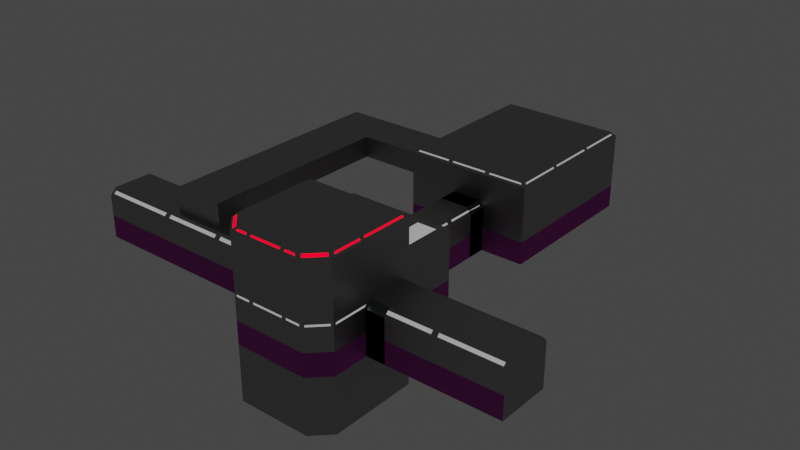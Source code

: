 # Source: ss_humdinger.blend  (saved by Blender 2.93.20; exported with 4.5.12 LTS)
import bpy
from mathutils import Matrix  # noqa: F401  (used for matrix-valued properties, if any)

bpy.ops.wm.read_factory_settings(use_empty=True)
scene = bpy.context.scene
scene.name = 'Scene'

# ---- collections
col_collection = bpy.data.collections.new('Collection'); scene.collection.children.link(col_collection)

# ---- images (referenced by path relative to the original .blend; pixels are not part of the script)
import os
ASSET_DIR = os.environ.get("B2B_ASSET_DIR", "")  # directory of the original .blend (textures are referenced by path, not embedded)
HERE = os.path.dirname(os.path.abspath(__file__))  # packed textures are extracted next to this script under _unpacked/

def load_image(name, relpath, width, height, colorspace="sRGB"):
    """Load a texture the original file referenced (path relative to the .blend, or extracted next to this script)."""
    p = next((c for c in (os.path.join(HERE, relpath), os.path.join(ASSET_DIR, relpath)) if relpath and os.path.exists(c)), "")
    if p:
        img = bpy.data.images.load(p, check_existing=True)
        img.name = name
    else:  # same state as the original file: an image datablock whose file is absent (Cycles renders it pink)
        img = bpy.data.images.new(name, width, height)
        img.source = "FILE"
        img.filepath = "//" + (relpath or name)
    img.colorspace_settings.name = colorspace
    return img
img_metal_strip_png = load_image('metal_strip.png', 'metal_strip.png', 1024, 1024, 'sRGB')
img_floor_tile_png = load_image('floor_tile.png', 'floor_tile.png', 1024, 1024, 'sRGB')
img_voronoid_jpg = load_image('voronoid.jpg', 'voronoid.jpg', 1024, 1024, 'sRGB')
img_cloud_jpg = load_image('cloud.jpg', 'cloud.jpg', 1024, 1024, 'sRGB')
img_grating_png = load_image('grating.png', 'grating.png', 1024, 1024, 'sRGB')

# ---- materials (node trees are filled in below, after node groups)
mat_metal = bpy.data.materials.new('Metal')
mat_metal.use_backface_culling = True
mat_brushed_metal = bpy.data.materials.new('Brushed Metal')
mat_brushed_metal.use_backface_culling = True
mat_linoleum = bpy.data.materials.new('Linoleum')
mat_linoleum.use_backface_culling = True
mat_glow = bpy.data.materials.new('Glow')
mat_glow.use_backface_culling = True
mat_white_warning_light = bpy.data.materials.new('White Warning Light')
mat_white_warning_light.use_backface_culling = True
mat_red_warning_light = bpy.data.materials.new('Red Warning Light')
mat_red_warning_light.alpha_threshold = 0.0
mat_red_warning_light.use_backface_culling = True
mat_red_warning_light.line_color = (0.0, 0.0, 0.0, 1.0)
mat_grate2 = bpy.data.materials.new('Grate2')
mat_grate2.alpha_threshold = 0.0
mat_grate2.line_color = (0.0, 0.0, 0.0, 1.0)
mat_burnished_metal = bpy.data.materials.new('Burnished Metal')
mat_burnished_metal.use_backface_culling = True

# ---- material node trees
mat_metal.use_nodes = True; mat_metal.node_tree.nodes.clear()
_N = mat_metal.node_tree.nodes; _L = mat_metal.node_tree.links
n0 = _N.new('ShaderNodeOutputMaterial'); n0.name = 'Material Output'; n0.location = (300, 300)
n1 = _N.new('ShaderNodeBsdfPrincipled'); n1.name = 'Principled BSDF'; n1.location = (10, 300)
n1.distribution = 'GGX'
n1.subsurface_method = 'BURLEY'
n1.inputs[0].default_value = (0.4, 0.4, 0.4, 1.0)
n1.inputs[1].default_value = 1.0
n1.inputs[2].default_value = 0.4883
n1.inputs[3].default_value = 1.45
n1.inputs[13].default_value = 0.0
n1.inputs[27].default_value = (0.0, 0.0, 0.0, 1.0)
n1.inputs[28].default_value = 1.0
_L.new(n1.outputs[0], n0.inputs[0])
n0.is_active_output = True
mat_brushed_metal.use_nodes = True; mat_brushed_metal.node_tree.nodes.clear()
_N = mat_brushed_metal.node_tree.nodes; _L = mat_brushed_metal.node_tree.links
n0 = _N.new('ShaderNodeOutputMaterial'); n0.name = 'Material Output'; n0.location = (300, 300)
n1 = _N.new('ShaderNodeMapping'); n1.name = 'Mapping'; n1.location = (-629, 165)
n1.width = 240
n1.inputs[2].default_value = (0.0, 0.0, 1.571)
n1.inputs[3].default_value = (30.0, 30.0, 30.0)
n2 = _N.new('ShaderNodeTexCoord'); n2.name = 'Texture Coordinate'; n2.location = (-829, 148)
n3 = _N.new('ShaderNodeTexImage'); n3.name = 'Image Texture'; n3.location = (-329, 136)
n3.image = img_metal_strip_png
n3.interpolation = 'Closest'
n4 = _N.new('ShaderNodeBsdfPrincipled'); n4.name = 'Principled BSDF'; n4.location = (10, 300)
n4.distribution = 'GGX'
n4.subsurface_method = 'BURLEY'
n4.inputs[1].default_value = 1.0
n4.inputs[2].default_value = 0.4883
n4.inputs[3].default_value = 1.45
n4.inputs[13].default_value = 0.0
n4.inputs[15].default_value = 1.0
n4.inputs[27].default_value = (0.0, 0.0, 0.0, 1.0)
n4.inputs[28].default_value = 1.0
n5 = _N.new('ShaderNodeMix'); n5.name = 'Mix'; n5.location = (-292, 325)
n5.data_type = 'RGBA'
n5.inputs[0].default_value = 0.4667
n5.inputs[6].default_value = (0.1422, 0.1348, 0.03558, 1.0)
_L.new(n4.outputs[0], n0.inputs[0])
_L.new(n1.outputs[0], n3.inputs[0])
_L.new(n2.outputs[2], n1.inputs[0])
_L.new(n3.outputs[0], n5.inputs[7])
_L.new(n5.outputs[2], n4.inputs[0])
n0.is_active_output = True
mat_linoleum.use_nodes = True; mat_linoleum.node_tree.nodes.clear()
_N = mat_linoleum.node_tree.nodes; _L = mat_linoleum.node_tree.links
n0 = _N.new('ShaderNodeOutputMaterial'); n0.name = 'Material Output'; n0.location = (300, 300)
n1 = _N.new('ShaderNodeTexCoord'); n1.name = 'Texture Coordinate'; n1.location = (-844, 58)
n2 = _N.new('ShaderNodeMapping'); n2.name = 'Mapping'; n2.location = (-651, 59)
n2.width = 240
n2.inputs[3].default_value = (100.0, 100.0, 100.0)
n3 = _N.new('ShaderNodeBsdfPrincipled'); n3.name = 'Principled BSDF'; n3.location = (29, 300)
n3.width = 221
n3.distribution = 'GGX'
n3.subsurface_method = 'BURLEY'
n3.inputs[2].default_value = 0.1
n3.inputs[3].default_value = 1.45
n3.inputs[13].default_value = 0.006958
n3.inputs[27].default_value = (0.0, 0.0, 0.0, 1.0)
n3.inputs[28].default_value = 1.0
n4 = _N.new('ShaderNodeMix'); n4.name = 'Mix'; n4.location = (-220, 255)
n4.data_type = 'RGBA'
n4.inputs[0].default_value = 0.6
n4.inputs[6].default_value = (1.0, 1.0, 1.0, 1.0)
n5 = _N.new('ShaderNodeTexImage'); n5.name = 'Image Texture'; n5.location = (-332, 68)
n5.image = img_floor_tile_png
n5.interpolation = 'Cubic'
_L.new(n3.outputs[0], n0.inputs[0])
_L.new(n2.outputs[0], n5.inputs[0])
_L.new(n1.outputs[2], n2.inputs[0])
_L.new(n5.outputs[0], n4.inputs[7])
_L.new(n4.outputs[2], n3.inputs[0])
n0.is_active_output = True
mat_glow.use_nodes = True; mat_glow.node_tree.nodes.clear()
_N = mat_glow.node_tree.nodes; _L = mat_glow.node_tree.links
n0 = _N.new('ShaderNodeMapping'); n0.name = 'Mapping'; n0.location = (-1115, 186)
n0.width = 240
n0.inputs[1].default_value = (5.0, 0.0, 0.0)
n0.inputs[3].default_value = (25.0, 25.0, 25.0)
n1 = _N.new('ShaderNodeTexCoord'); n1.name = 'Texture Coordinate'; n1.location = (-1315, 169)
n2 = _N.new('ShaderNodeMapping'); n2.name = 'Mapping.001'; n2.location = (-1112, 586)
n2.width = 240
n2.inputs[1].default_value = (5.0, 0.0, 0.0)
n2.inputs[3].default_value = (25.0, 25.0, 25.0)
n3 = _N.new('ShaderNodeTexCoord'); n3.name = 'Texture Coordinate.001'; n3.location = (-1312, 569)
n4 = _N.new('ShaderNodeMath'); n4.name = 'Math'; n4.location = (-458, 449)
n4.operation = 'MULTIPLY'
n4.inputs[2].default_value = 0.0
n5 = _N.new('ShaderNodeTexImage'); n5.name = 'Image Texture.001'; n5.location = (-749, 544)
n5.image = img_voronoid_jpg
n5.interpolation = 'Closest'
n6 = _N.new('ShaderNodeOutputMaterial'); n6.name = 'Material Output'; n6.location = (841, 405)
n7 = _N.new('ShaderNodeMixShader'); n7.name = 'Mix Shader.001'; n7.location = (607, 440)
n7.inputs[0].default_value = 0.59
n8 = _N.new('ShaderNodeEmission'); n8.name = 'Emission.002'; n8.location = (376, 260)
n8.inputs[0].default_value = (0.0, 0.5799, 0.8463, 1.0)
n9 = _N.new('ShaderNodeMixShader'); n9.name = 'Mix Shader'; n9.location = (403, 439)
n9.width = 156
n9.inputs[0].default_value = 0.4
n10 = _N.new('ShaderNodeEmission'); n10.name = 'Emission.001'; n10.location = (184, 326)
n10.inputs[0].default_value = (0.00122, 0.0, 1.0, 1.0)
n11 = _N.new('ShaderNodeInvert'); n11.name = 'Invert.001'; n11.location = (-66, 300)
n12 = _N.new('ShaderNodeInvert'); n12.name = 'Invert'; n12.location = (-260, 140)
n12.inputs[0].default_value = 0.0
n13 = _N.new('ShaderNodeTexImage'); n13.name = 'Image Texture'; n13.location = (-745, 221)
n13.image = img_cloud_jpg
n13.interpolation = 'Closest'
n14 = _N.new('ShaderNodeMix'); n14.name = 'Mix.001'; n14.location = (41, 635)
n14.data_type = 'RGBA'
n14.blend_type = 'MULTIPLY'
n14.inputs[0].default_value = 1.0
n14.inputs[7].default_value = (0.0, 0.1486, 1.0, 1.0)
n15 = _N.new('ShaderNodeMix'); n15.name = 'Mix'; n15.location = (-181, 544)
n15.data_type = 'RGBA'
n15.blend_type = 'MULTIPLY'
n16 = _N.new('ShaderNodeEmission'); n16.name = 'Emission'; n16.location = (228, 554)
n16.inputs[1].default_value = 18.0
_L.new(n0.outputs[0], n13.inputs[0])
_L.new(n1.outputs[2], n0.inputs[0])
_L.new(n2.outputs[0], n5.inputs[0])
_L.new(n3.outputs[2], n2.inputs[0])
_L.new(n10.outputs[0], n9.inputs[1])
_L.new(n16.outputs[0], n9.inputs[2])
_L.new(n4.outputs[0], n15.inputs[0])
_L.new(n13.outputs[0], n4.inputs[1])
_L.new(n5.outputs[0], n4.inputs[0])
_L.new(n7.outputs[0], n6.inputs[0])
_L.new(n8.outputs[0], n7.inputs[2])
_L.new(n9.outputs[0], n7.inputs[1])
_L.new(n13.outputs[0], n12.inputs[1])
_L.new(n12.outputs[0], n8.inputs[1])
_L.new(n5.outputs[0], n11.inputs[1])
_L.new(n11.outputs[0], n10.inputs[1])
_L.new(n5.outputs[0], n15.inputs[6])
_L.new(n13.outputs[0], n15.inputs[7])
_L.new(n15.outputs[2], n14.inputs[6])
_L.new(n14.outputs[2], n16.inputs[0])
n6.is_active_output = True
mat_white_warning_light.use_nodes = True; mat_white_warning_light.node_tree.nodes.clear()
_N = mat_white_warning_light.node_tree.nodes; _L = mat_white_warning_light.node_tree.links
n0 = _N.new('ShaderNodeOutputMaterial'); n0.name = 'Material Output'; n0.location = (300, 300)
n1 = _N.new('ShaderNodeEmission'); n1.name = 'Emission'; n1.location = (10, 300)
n1.inputs[1].default_value = 0.35
_L.new(n1.outputs[0], n0.inputs[0])
n0.is_active_output = True
mat_red_warning_light.use_nodes = True; mat_red_warning_light.node_tree.nodes.clear()
_N = mat_red_warning_light.node_tree.nodes; _L = mat_red_warning_light.node_tree.links
n0 = _N.new('ShaderNodeOutputMaterial'); n0.name = 'Material Output'; n0.location = (300, 300)
n1 = _N.new('ShaderNodeEmission'); n1.name = 'Emission'; n1.location = (46, 301)
n1.inputs[0].default_value = (1.0, 0.0, 0.0101, 1.0)
n1.inputs[1].default_value = 3.0
_L.new(n1.outputs[0], n0.inputs[0])
n0.is_active_output = True
mat_grate2.use_nodes = True; mat_grate2.node_tree.nodes.clear()
_N = mat_grate2.node_tree.nodes; _L = mat_grate2.node_tree.links
n0 = _N.new('ShaderNodeOutputMaterial'); n0.name = 'Material Output'; n0.location = (400, 0)
n1 = _N.new('ShaderNodeLightPath'); n1.name = 'Light Path'; n1.location = (0, 250)
n2 = _N.new('ShaderNodeBsdfTransparent'); n2.name = 'Transparent BSDF'; n2.location = (-200, -100)
n3 = _N.new('ShaderNodeMixShader'); n3.name = 'Mix Shader'; n3.location = (200, 0)
n4 = _N.new('ShaderNodeMixShader'); n4.name = 'Mix Shader.001'; n4.location = (0, -100)
n5 = _N.new('ShaderNodeBsdfPrincipled'); n5.name = 'Principled BSDF'; n5.location = (-69, -305)
n5.distribution = 'GGX'
n5.subsurface_method = 'BURLEY'
n5.inputs[1].default_value = 0.5455
n5.inputs[2].default_value = 0.8436
n5.inputs[3].default_value = 1.45
n5.inputs[13].default_value = 0.0
n5.inputs[27].default_value = (0.0, 0.0, 0.0, 1.0)
n5.inputs[28].default_value = 1.0
n6 = _N.new('ShaderNodeTexImage'); n6.name = 'Image Texture'; n6.location = (-500, 100)
n6.image = img_grating_png
n6.interpolation = 'Closest'
_L.new(n6.outputs[1], n4.inputs[0])
_L.new(n2.outputs[0], n4.inputs[1])
_L.new(n2.outputs[0], n3.inputs[1])
_L.new(n4.outputs[0], n3.inputs[2])
_L.new(n1.outputs[0], n3.inputs[0])
_L.new(n3.outputs[0], n0.inputs[0])
_L.new(n6.outputs[0], n5.inputs[0])
_L.new(n5.outputs[0], n4.inputs[2])
n0.is_active_output = True
mat_burnished_metal.use_nodes = True; mat_burnished_metal.node_tree.nodes.clear()
_N = mat_burnished_metal.node_tree.nodes; _L = mat_burnished_metal.node_tree.links
n0 = _N.new('ShaderNodeOutputMaterial'); n0.name = 'Material Output'; n0.location = (300, 300)
n1 = _N.new('ShaderNodeBsdfPrincipled'); n1.name = 'Principled BSDF'; n1.location = (10, 300)
n1.distribution = 'GGX'
n1.subsurface_method = 'BURLEY'
n1.inputs[0].default_value = (0.1922, 0.2265, 0.2356, 1.0)
n1.inputs[1].default_value = 1.0
n1.inputs[2].default_value = 0.2175
n1.inputs[3].default_value = 1.45
n1.inputs[13].default_value = 0.0
n1.inputs[15].default_value = 1.0
n1.inputs[27].default_value = (0.0, 0.0, 0.0, 1.0)
n1.inputs[28].default_value = 1.0
_L.new(n1.outputs[0], n0.inputs[0])
n0.is_active_output = True

# ---- world
world_world = bpy.data.worlds.new('World'); scene.world = world_world
world_world.use_nodes = True; world_world.node_tree.nodes.clear()
_N = world_world.node_tree.nodes; _L = world_world.node_tree.links
n0 = _N.new('ShaderNodeOutputWorld'); n0.name = 'World Output'; n0.location = (300, 300)
n1 = _N.new('ShaderNodeBackground'); n1.name = 'Background'; n1.location = (10, 300)
n1.inputs[0].default_value = (0.05088, 0.05088, 0.05088, 1.0)
_L.new(n1.outputs[0], n0.inputs[0])
n0.is_active_output = True
world_world.color = (0.05088, 0.05088, 0.05088)
world_world.use_sun_shadow = False
world_world.sun_shadow_jitter_overblur = 0.0

# ---- meshes
me_cube_001 = bpy.data.meshes.new('Cube.001')
me_cube_001.from_pydata([(-11.76, -26.74, 0.0), (-11.76, 2.754, 0.0), (11.76, -26.74, 0.0), (11.76, 2.754, 0.0), (-3.606, -26.74, 0.0), (3.646, -26.74, 0.0), (-11.76, -26.74, 4.231), (-11.76, -25.91, 9.859), (-11.76, 2.754, 4.231), (11.76, 2.754, 4.231), (11.76, -26.74, 4.231), (-11.76, -17.74, 9.859), (-11.76, -16.91, 4.231), (-11.76, -7.077, 9.385), (-11.76, -7.077, 4.231), (2.74, -26.74, 9.354), (3.646, -26.74, 4.231), (-2.699, -26.74, 9.354), (-3.606, -26.74, 4.231), (-10.0, -44.52, 0.0), (10.0, -44.52, 0.0), (-10.0, -54.43, 0.0), (-10.0, -64.33, 0.0), (10.0, -64.33, 0.0), (10.0, -54.43, 0.0), (-10.0, -44.52, 13.33), (-10.0, -44.52, 4.231), (10.0, -44.52, 13.33), (10.0, -44.52, 4.231), (10.0, -54.43, 13.33), (10.0, -54.43, 4.231), (10.0, -64.33, 4.231), (-10.0, -64.33, 4.231), (-10.0, -54.43, 13.33), (-10.0, -54.43, 4.231), (3.646, -44.52, 0.0), (-3.606, -44.52, 0.0), (-3.606, -44.52, 4.231), (3.646, -44.52, 4.231), (-3.333, -44.52, 13.33), (3.333, -44.52, 13.33), (3.333, -54.43, 13.33), (-3.333, -54.43, 13.33), (10.0, -55.67, 9.323), (10.0, -63.1, 9.323), (-10.0, -63.1, 9.323), (-10.0, -55.67, 9.323), (-2.699, -44.52, 9.354), (2.74, -44.52, 9.354), (3.333, -74.24, 9.323), (-3.333, -74.24, 9.323), (3.646, -26.74, 8.264), (-3.606, -26.74, 8.264), (-16.18, -7.077, 9.385), (10.0, -54.43, 8.087), (10.0, -64.33, 8.087), (-10.0, -64.33, 8.087), (-10.0, -54.43, 8.087), (-3.606, -44.52, 8.107), (3.646, -44.52, 8.107), (3.333, -74.24, 8.087), (-3.333, -74.24, 8.087), (-16.18, -16.91, 9.385), (34.54, -64.33, 0.0), (34.54, -54.43, 0.0), (34.54, -54.43, 4.231), (34.54, -64.33, 4.231), (34.54, -55.67, 9.323), (34.54, -63.1, 9.323), (-34.54, -63.1, 9.323), (-34.54, -55.67, 9.323), (34.54, -54.43, 8.087), (34.54, -64.33, 8.087), (-34.54, -64.33, 8.087), (-34.54, -54.43, 8.087), (-8.91, -23.89, 15.09), (-11.76, -25.91, 13.77), (-8.91, -0.09172, 15.09), (-11.76, 2.754, 14.25), (8.91, -23.89, 15.09), (11.76, -26.74, 14.25), (8.91, -0.09172, 15.09), (11.76, 2.754, 14.25), (-11.76, -17.74, 13.77), (-11.76, -7.077, 14.25), (11.76, -7.077, 14.25), (11.76, -16.91, 14.25), (-1.878, -0.09172, 15.09), (-3.878, 2.754, 14.25), (3.959, 2.754, 14.25), (1.959, -0.09172, 15.09), (1.959, -23.89, 15.09), (3.78, -26.74, 14.25), (-3.704, -26.74, 14.25), (-1.878, -23.89, 15.09), (-16.18, -7.077, 4.231), (-16.18, -16.91, 4.231), (-9.154, -64.33, 20.0), (-10.0, -64.33, 19.15), (-9.154, -55.27, 20.0), (-10.0, -54.43, 19.15), (10.0, -54.43, 19.15), (9.154, -55.27, 20.0), (10.0, -64.33, 19.15), (9.154, -64.33, 20.0), (3.333, -73.39, 20.0), (3.333, -74.24, 19.15), (-3.333, -74.24, 19.15), (-3.333, -73.39, 20.0), (-3.333, -55.27, 20.0), (-3.333, -54.43, 19.15), (3.333, -54.43, 19.15), (3.333, -55.27, 20.0), (-6.811, -74.24, 0.0), (-10.0, -71.05, 0.0), (10.0, -71.05, 0.0), (6.811, -74.24, 0.0), (-6.809, -74.24, 4.231), (-10.0, -71.05, 4.231), (10.0, -71.05, 4.231), (6.809, -74.24, 4.231), (-10.0, -71.03, 9.323), (-6.79, -74.24, 9.323), (6.79, -74.24, 9.323), (10.0, -71.03, 9.323), (10.0, -71.04, 8.087), (6.802, -74.24, 8.087), (-10.0, -71.04, 8.087), (-6.802, -74.24, 8.087), (-9.154, -70.12, 20.0), (-5.878, -73.39, 20.0), (-10.0, -70.99, 19.15), (-6.746, -74.24, 19.15), (5.878, -73.39, 20.0), (9.154, -70.12, 20.0), (6.746, -74.24, 19.15), (10.0, -70.99, 19.15), (-11.76, -26.74, 9.385), (-11.76, -16.91, 9.385), (-11.76, -16.91, 14.25), (-11.76, -26.74, 14.25), (-22.27, -54.43, 8.087), (-22.27, -64.33, 8.087), (-23.49, -62.09, 9.323), (-23.49, -56.85, 9.323), (-33.29, -62.09, 9.323), (-33.29, -56.85, 9.323), (-22.27, -63.1, 9.323), (-22.27, -55.67, 9.323), (-33.29, -17.74, 9.859), (-33.29, -17.74, 13.77), (-23.49, -25.91, 13.77), (-23.49, -25.91, 9.859), (-33.29, -62.09, 13.77), (-23.49, -62.09, 13.77), (-33.29, -56.85, 9.859), (-23.49, -56.85, 9.859), (-49.24, -54.43, 0.0), (-49.24, -64.33, 0.0), (-49.24, -64.33, 4.231), (-49.24, -54.43, 4.231), (-49.24, -63.1, 9.323), (-49.24, -55.67, 9.323), (-49.24, -64.33, 8.087), (-49.24, -54.43, 8.087), (-2.699, -35.63, 9.354), (2.74, -35.63, 9.354), (-3.606, -35.63, 8.186), (3.646, -35.63, 8.186), (22.27, -54.43, 8.087), (22.27, -55.67, 9.323), (22.27, -64.33, 8.087), (22.27, -63.1, 9.323), (3.31, -36.19, 8.631), (3.076, -36.19, 8.904), (3.078, -43.96, 8.905), (3.308, -43.96, 8.56), (-3.269, -36.19, 8.631), (-3.267, -43.96, 8.56), (-3.038, -43.96, 8.905), (-3.035, -36.19, 8.904), (22.83, -54.83, 8.484), (22.83, -55.27, 8.926), (33.98, -55.27, 8.926), (33.98, -54.83, 8.484), (22.83, -63.49, 8.926), (22.83, -63.94, 8.484), (33.98, -63.94, 8.484), (33.98, -63.49, 8.926), (-22.83, -63.94, 8.484), (-22.83, -63.49, 8.926), (-33.98, -63.49, 8.926), (-33.98, -63.94, 8.484), (-22.83, -55.27, 8.926), (-22.83, -54.83, 8.484), (-33.98, -54.83, 8.484), (-33.98, -55.27, 8.926), (-10.56, -55.27, 8.926), (-10.56, -54.83, 8.484), (-21.71, -54.83, 8.484), (-21.71, -55.27, 8.926), (-10.56, -63.94, 8.484), (-10.56, -63.49, 8.926), (-21.71, -63.49, 8.926), (-21.71, -63.94, 8.484), (-35.11, -55.27, 8.926), (-35.11, -54.83, 8.484), (-48.68, -54.83, 8.484), (-48.68, -55.27, 8.926), (-35.11, -63.94, 8.484), (-35.11, -63.49, 8.926), (-48.68, -63.49, 8.926), (-48.68, -63.94, 8.484), (-3.255, -27.3, 8.698), (-3.253, -35.07, 8.628), (-3.052, -35.07, 8.917), (-3.05, -27.3, 8.915), (3.296, -27.3, 8.698), (3.09, -27.3, 8.915), (3.093, -35.07, 8.917), (3.293, -35.07, 8.628), (10.56, -63.49, 8.926), (10.56, -63.94, 8.484), (21.71, -63.94, 8.484), (21.71, -63.49, 8.926), (10.56, -54.83, 8.484), (10.56, -55.27, 8.926), (21.71, -55.27, 8.926), (21.71, -54.83, 8.484), (9.477, -64.79, 19.68), (9.477, -69.89, 19.68), (9.677, -70.09, 19.48), (9.677, -64.79, 19.48), (-3.791, -73.72, 19.68), (-5.644, -73.72, 19.68), (-5.849, -73.92, 19.48), (-3.791, -73.92, 19.48), (5.644, -73.72, 19.68), (3.791, -73.72, 19.68), (3.791, -73.92, 19.48), (5.849, -73.92, 19.48), (-9.477, -69.89, 19.68), (-9.477, -64.79, 19.68), (-9.677, -64.79, 19.48), (-9.677, -70.09, 19.48), (-9.477, -63.88, 19.68), (-9.477, -55.51, 19.68), (-9.677, -55.31, 19.48), (-9.677, -63.88, 19.48), (9.477, -55.51, 19.68), (9.477, -63.88, 19.68), (9.677, -63.88, 19.48), (9.677, -55.31, 19.48), (3.791, -54.95, 19.68), (8.917, -54.95, 19.68), (9.116, -54.75, 19.48), (3.791, -54.75, 19.48), (2.876, -73.72, 19.68), (-2.876, -73.72, 19.68), (-2.876, -73.92, 19.48), (2.876, -73.92, 19.48), (-8.917, -54.95, 19.68), (-3.791, -54.95, 19.68), (-3.791, -54.75, 19.48), (-9.116, -54.75, 19.48), (-2.876, -54.95, 19.68), (2.876, -54.95, 19.68), (2.876, -54.75, 19.48), (-2.876, -54.75, 19.48), (6.47, -73.33, 19.74), (6.801, -73.66, 19.42), (9.415, -71.04, 19.42), (9.092, -70.71, 19.74), (-9.092, -70.71, 19.74), (-9.415, -71.04, 19.42), (-6.801, -73.66, 19.42), (-6.47, -73.33, 19.74), (-11.23, -6.621, 14.77), (-11.23, 1.672, 14.77), (-11.43, 1.873, 14.57), (-11.43, -6.621, 14.57), (4.416, 2.231, 14.77), (10.67, 2.231, 14.77), (10.88, 2.432, 14.57), (4.416, 2.432, 14.57), (11.23, -17.36, 14.77), (11.23, -25.66, 14.77), (11.43, -25.86, 14.57), (11.43, -17.36, 14.57), (-4.272, -26.22, 14.77), (-10.67, -26.22, 14.77), (-10.88, -26.42, 14.57), (-4.231, -26.42, 14.57), (-11.23, -25.66, 14.77), (-11.23, -17.36, 14.77), (-11.43, -17.36, 14.57), (-11.43, -25.86, 14.57), (-11.23, -16.45, 14.77), (-11.23, -7.533, 14.77), (-11.43, -7.533, 14.57), (-11.43, -16.45, 14.57), (11.23, 1.672, 14.77), (11.23, -6.621, 14.77), (11.43, -6.621, 14.57), (11.43, 1.873, 14.57), (11.23, -7.533, 14.77), (11.23, -16.45, 14.77), (11.43, -16.45, 14.57), (11.43, -7.533, 14.57), (-10.67, 2.231, 14.77), (-4.334, 2.231, 14.77), (-4.334, 2.432, 14.57), (-10.88, 2.432, 14.57), (-3.422, 2.231, 14.77), (3.503, 2.231, 14.77), (3.503, 2.432, 14.57), (-3.422, 2.432, 14.57), (10.67, -26.22, 14.77), (4.352, -26.22, 14.77), (4.309, -26.42, 14.57), (10.88, -26.42, 14.57), (3.43, -26.22, 14.77), (-3.351, -26.22, 14.77), (-3.309, -26.42, 14.57), (3.387, -26.42, 14.57), (8.491, -52.92, 13.33), (8.491, -46.03, 13.33), (4.842, -46.03, 13.33), (4.842, -52.92, 13.33), (-8.491, -52.92, 13.33), (-4.842, -52.92, 13.33), (-4.842, -46.03, 13.33), (-8.491, -46.03, 13.33), (-1.824, -46.03, 13.33), (-1.824, -52.92, 13.33), (1.824, -52.92, 13.33), (1.824, -46.03, 13.33), (-5.878, -0.09172, 15.09), (5.959, -0.09172, 15.09), (5.959, -23.89, 15.09), (-5.878, -23.89, 15.09), (3.959, 1.908, 15.09), (10.91, 1.908, 15.09), (10.91, -16.91, 15.09), (10.91, -25.89, 15.09), (10.91, -7.077, 15.09), (3.959, -25.89, 15.09), (-10.91, -7.077, 15.09), (-10.91, 1.908, 15.09), (-3.878, -25.89, 15.09), (-10.91, -25.89, 15.09), (-10.91, -16.91, 15.09), (-3.878, 1.908, 15.09), (2.901, -74.24, 8.519), (2.901, -74.24, 8.891), (-2.901, -74.24, 8.891), (-2.901, -74.24, 8.519), (10.0, -64.51, 8.519), (10.0, -64.14, 8.891), (10.0, -70.6, 8.891), (10.0, -70.61, 8.519), (6.366, -74.24, 8.519), (6.362, -74.24, 8.891), (3.765, -74.24, 8.891), (3.765, -74.24, 8.519), (-3.765, -74.24, 8.519), (-3.765, -74.24, 8.891), (-6.362, -74.24, 8.891), (-6.366, -74.24, 8.519), (-10.0, -70.61, 8.519), (-10.0, -70.6, 8.891), (-10.0, -64.14, 8.891), (-10.0, -64.51, 8.519), (-7.103, -73.94, 8.519), (-7.1, -73.94, 8.891), (-9.694, -71.34, 8.891), (-9.694, -71.34, 8.519), (7.1, -73.94, 8.891), (7.103, -73.94, 8.519), (9.694, -71.34, 8.519), (9.694, -71.34, 8.891), (-10.0, -54.43, -10.34), (10.0, -54.43, -10.34), (6.811, -74.24, -10.34), (10.0, -71.05, -10.34), (-10.0, -71.05, -10.34), (-6.811, -74.24, -10.34)], [], [(81, 79, 339, 338), (340, 75, 77, 337), (36, 35, 5, 4), (90, 91, 94, 87), (137, 140, 93, 92, 80, 10, 16, 51, 15, 17, 52, 18, 6), (135, 136, 124, 123), (95, 14, 13, 53), (1, 3, 9, 8), (2, 5, 16, 10), (0, 1, 8, 14, 12, 6), (96, 95, 53, 62), (89, 88, 78, 8, 9, 82), (3, 2, 10, 9), (4, 0, 6, 18), (8, 78, 84, 139, 138, 13, 14), (117, 128, 61, 60, 126, 120), (229, 232, 231, 230), (23, 115, 119, 31), (42, 41, 29, 101, 111, 110, 100, 33), (24, 382, 384, 115, 23), (49, 50, 122, 132, 107, 106, 135, 123), (20, 24, 30, 28), (54, 43, 29, 27, 28, 30), (116, 113, 117, 120), (33, 100, 98, 131, 121, 45, 46), (118, 32, 56, 127), (35, 20, 28, 38), (21, 19, 26, 34), (26, 25, 33, 46, 57, 34), (58, 47, 48, 59, 38, 28, 27, 40, 39, 25, 26, 37), (19, 36, 37, 26), (173, 176, 175, 174), (103, 101, 29, 43, 44, 124, 136), (382, 24, 21, 381), (114, 22, 32, 118), (325, 328, 327, 326), (329, 332, 331, 330), (333, 336, 335, 334), (104, 134, 133, 105, 108, 130, 129, 97, 99, 109, 112, 102), (353, 356, 355, 354), (357, 360, 359, 358), (76, 151, 154, 153, 150, 83), (233, 236, 235, 234), (361, 364, 363, 362), (365, 368, 367, 366), (5, 35, 38, 16), (177, 180, 179, 178), (4, 18, 37, 36), (369, 372, 371, 370), (31, 119, 125, 55), (18, 52, 167, 58, 37), (86, 85, 82, 9, 10, 80), (6, 12, 138, 137), (138, 62, 53, 13), (62, 138, 12, 96), (16, 38, 59, 168, 51), (22, 158, 159, 32), (74, 164, 160, 34, 57, 141), (34, 160, 157, 21), (23, 63, 64, 24), (21, 157, 158, 22), (181, 184, 183, 182), (30, 65, 71, 169, 54), (170, 67, 68, 172), (185, 188, 187, 186), (55, 171, 72, 66, 31), (189, 192, 191, 190), (32, 159, 163, 73, 142, 56), (24, 64, 65, 30), (193, 196, 195, 194), (277, 280, 279, 278), (281, 284, 283, 282), (285, 288, 287, 286), (289, 292, 291, 290), (293, 296, 295, 294), (297, 300, 299, 298), (301, 304, 303, 302), (305, 308, 307, 306), (309, 312, 311, 310), (313, 316, 315, 314), (317, 320, 319, 318), (321, 324, 323, 322), (237, 240, 239, 238), (241, 244, 243, 242), (245, 248, 247, 246), (249, 252, 251, 250), (253, 256, 255, 254), (257, 260, 259, 258), (261, 264, 263, 262), (265, 268, 267, 266), (197, 200, 199, 198), (120, 119, 115, 116), (113, 114, 118, 117), (126, 125, 119, 120), (373, 376, 375, 374), (121, 131, 132, 122), (377, 380, 379, 378), (117, 118, 127, 128), (269, 272, 271, 270), (273, 276, 275, 274), (115, 384, 383, 116), (14, 95, 96, 12), (7, 137, 138, 11), (83, 139, 140, 76), (76, 140, 137, 7), (11, 138, 139, 83), (45, 147, 148, 46), (201, 204, 203, 202), (31, 66, 63, 23), (145, 69, 70, 146), (143, 147, 69, 145), (146, 70, 148, 144), (144, 148, 147, 143), (11, 149, 155, 156, 152, 7), (383, 384, 382, 381, 385, 386), (7, 152, 151, 76), (149, 150, 153, 145, 146, 155), (143, 145, 153, 154), (146, 144, 156, 155), (144, 143, 154, 151, 152, 156), (205, 208, 207, 206), (69, 161, 162, 70), (209, 212, 211, 210), (157, 160, 164, 162, 161, 163, 159, 158), (63, 66, 72, 68, 67, 71, 65, 64), (213, 216, 215, 214), (217, 220, 219, 218), (221, 224, 223, 222), (43, 170, 172, 44), (225, 228, 227, 226), (168, 173, 174, 166), (166, 174, 175, 48), (48, 175, 176, 59), (59, 176, 173, 168), (167, 177, 178, 58), (58, 178, 179, 47), (47, 179, 180, 165), (165, 180, 177, 167), (169, 181, 182, 170), (170, 182, 183, 67), (67, 183, 184, 71), (71, 184, 181, 169), (172, 185, 186, 171), (171, 186, 187, 72), (72, 187, 188, 68), (68, 188, 185, 172), (142, 189, 190, 147), (147, 190, 191, 69), (69, 191, 192, 73), (73, 192, 189, 142), (148, 193, 194, 141), (141, 194, 195, 74), (74, 195, 196, 70), (70, 196, 193, 148), (46, 197, 198, 57), (57, 198, 199, 141), (141, 199, 200, 148), (148, 200, 197, 46), (56, 201, 202, 45), (45, 202, 203, 147), (147, 203, 204, 142), (142, 204, 201, 56), (70, 205, 206, 74), (74, 206, 207, 164), (164, 207, 208, 162), (162, 208, 205, 70), (73, 209, 210, 69), (69, 210, 211, 161), (161, 211, 212, 163), (163, 212, 209, 73), (52, 213, 214, 167), (167, 214, 215, 165), (165, 215, 216, 17), (17, 216, 213, 52), (51, 217, 218, 15), (15, 218, 219, 166), (166, 219, 220, 168), (168, 220, 217, 51), (44, 221, 222, 55), (55, 222, 223, 171), (171, 223, 224, 172), (172, 224, 221, 44), (54, 225, 226, 43), (43, 226, 227, 170), (170, 227, 228, 169), (169, 228, 225, 54), (104, 229, 230, 134), (134, 230, 231, 136), (136, 231, 232, 103), (103, 232, 229, 104), (108, 233, 234, 130), (130, 234, 235, 132), (132, 235, 236, 107), (107, 236, 233, 108), (133, 237, 238, 105), (105, 238, 239, 106), (106, 239, 240, 135), (135, 240, 237, 133), (129, 241, 242, 97), (97, 242, 243, 98), (98, 243, 244, 131), (131, 244, 241, 129), (97, 245, 246, 99), (99, 246, 247, 100), (100, 247, 248, 98), (98, 248, 245, 97), (102, 249, 250, 104), (104, 250, 251, 103), (103, 251, 252, 101), (101, 252, 249, 102), (112, 253, 254, 102), (102, 254, 255, 101), (101, 255, 256, 111), (111, 256, 253, 112), (105, 257, 258, 108), (108, 258, 259, 107), (107, 259, 260, 106), (106, 260, 257, 105), (99, 261, 262, 109), (109, 262, 263, 110), (110, 263, 264, 100), (100, 264, 261, 99), (109, 265, 266, 112), (112, 266, 267, 111), (111, 267, 268, 110), (110, 268, 265, 109), (133, 269, 270, 135), (135, 270, 271, 136), (136, 271, 272, 134), (134, 272, 269, 133), (129, 273, 274, 131), (131, 274, 275, 132), (132, 275, 276, 130), (130, 276, 273, 129), (347, 277, 278, 348), (348, 278, 279, 78), (78, 279, 280, 84), (84, 280, 277, 347), (341, 281, 282, 342), (342, 282, 283, 82), (82, 283, 284, 89), (89, 284, 281, 341), (343, 285, 286, 344), (344, 286, 287, 80), (80, 287, 288, 86), (86, 288, 285, 343), (349, 289, 290, 350), (350, 290, 291, 140), (140, 291, 292, 93), (93, 292, 289, 349), (350, 293, 294, 351), (351, 294, 295, 139), (139, 295, 296, 140), (140, 296, 293, 350), (351, 297, 298, 347), (347, 298, 299, 84), (84, 299, 300, 139), (139, 300, 297, 351), (342, 301, 302, 345), (345, 302, 303, 85), (85, 303, 304, 82), (82, 304, 301, 342), (345, 305, 306, 343), (343, 306, 307, 86), (86, 307, 308, 85), (85, 308, 305, 345), (348, 309, 310, 352), (352, 310, 311, 88), (88, 311, 312, 78), (78, 312, 309, 348), (352, 313, 314, 341), (341, 314, 315, 89), (89, 315, 316, 88), (88, 316, 313, 352), (344, 317, 318, 346), (346, 318, 319, 92), (92, 319, 320, 80), (80, 320, 317, 344), (346, 321, 322, 349), (349, 322, 323, 93), (93, 323, 324, 92), (92, 324, 321, 346), (29, 325, 326, 27), (27, 326, 327, 40), (40, 327, 328, 41), (41, 328, 325, 29), (33, 329, 330, 42), (42, 330, 331, 39), (39, 331, 332, 25), (25, 332, 329, 33), (39, 333, 334, 42), (42, 334, 335, 41), (41, 335, 336, 40), (40, 336, 333, 39), (90, 341, 346, 91), (94, 349, 352, 87), (87, 352, 341, 90), (91, 346, 349, 94), (339, 346, 341, 338), (338, 341, 342, 81), (345, 343, 344, 79, 81, 342), (79, 344, 346, 339), (337, 352, 349, 340), (351, 347, 348, 77, 75, 350), (340, 349, 350, 75), (77, 348, 352, 337), (60, 353, 354, 49), (49, 354, 355, 50), (50, 355, 356, 61), (61, 356, 353, 60), (55, 357, 358, 44), (44, 358, 359, 124), (124, 359, 360, 125), (125, 360, 357, 55), (126, 361, 362, 123), (123, 362, 363, 49), (49, 363, 364, 60), (60, 364, 361, 126), (61, 365, 366, 50), (50, 366, 367, 122), (122, 367, 368, 128), (128, 368, 365, 61), (127, 369, 370, 121), (121, 370, 371, 45), (45, 371, 372, 56), (56, 372, 369, 127), (128, 373, 374, 122), (122, 374, 375, 121), (121, 375, 376, 127), (127, 376, 373, 128), (123, 377, 378, 126), (126, 378, 379, 125), (125, 379, 380, 124), (124, 380, 377, 123), (113, 386, 385, 114), (383, 386, 113, 116), (83, 150, 149, 11), (381, 21, 22, 114, 385), (15, 166, 48, 47, 165, 17), (5, 2, 3, 1, 0, 4), (36, 19, 21, 24, 20, 35)])
me_cube_001.polygons.foreach_set('material_index', [0, 0, 2, 0, 0, 0, 0, 1, 1, 1, 0, 0, 1, 1, 0, 0, 5, 1, 0, 0, 0, 1, 0, 1, 0, 0, 1, 1, 0, 0, 1, 4, 0, 0, 1, 4, 4, 4, 0, 4, 4, 0, 5, 4, 4, 1, 4, 1, 4, 0, 0, 0, 0, 0, 0, 0, 1, 0, 1, 2, 2, 4, 0, 0, 4, 0, 4, 0, 1, 4, 4, 4, 4, 4, 4, 4, 4, 4, 4, 4, 4, 4, 5, 5, 5, 5, 5, 5, 5, 5, 4, 1, 1, 0, 4, 0, 4, 0, 5, 5, 0, 0, 0, 0, 0, 0, 0, 4, 1, 0, 0, 0, 0, 0, 3, 0, 0, 0, 0, 0, 4, 0, 4, 0, 0, 4, 4, 4, 0, 4, 0, 0, 0, 0, 0, 0, 0, 0, 0, 0, 0, 0, 0, 0, 0, 0, 0, 0, 0, 0, 0, 0, 0, 0, 0, 0, 0, 0, 0, 0, 0, 0, 0, 0, 0, 0, 0, 0, 0, 0, 0, 0, 0, 0, 0, 0, 0, 0, 0, 0, 0, 0, 0, 0, 0, 0, 0, 0, 0, 0, 0, 0, 0, 0, 0, 0, 0, 0, 0, 0, 0, 0, 0, 0, 0, 0, 0, 0, 0, 0, 0, 0, 0, 0, 0, 0, 0, 0, 0, 0, 0, 0, 0, 0, 0, 0, 0, 0, 0, 0, 0, 0, 0, 0, 0, 0, 0, 0, 0, 0, 0, 0, 0, 0, 0, 0, 0, 0, 0, 0, 0, 0, 0, 0, 0, 0, 0, 0, 0, 0, 0, 0, 0, 0, 0, 0, 0, 0, 0, 0, 0, 0, 0, 0, 0, 0, 0, 0, 0, 0, 0, 0, 0, 0, 0, 0, 0, 0, 0, 0, 0, 0, 0, 0, 0, 0, 0, 0, 0, 0, 0, 0, 0, 0, 0, 0, 0, 0, 0, 0, 0, 0, 0, 0, 0, 0, 0, 0, 0, 0, 0, 0, 0, 0, 0, 0, 0, 0, 0, 0, 0, 0, 0, 0, 0, 0, 0, 0, 0, 2, 2])
_uv = me_cube_001.uv_layers.new(name='UVMap')
_uv.uv.foreach_set('vector', [0.6511, 0.6933, 0.4645, 0.6933, 0.4645, 0.6701, 0.6511, 0.6701, 0.4645, 0.5774, 0.4645, 0.5536, 0.6511, 0.5536, 0.6511, 0.5774, 0.08023, 0.1276, 0.08023, 0.07073, 0.2196, 0.07073, 0.2196, 0.1276, 0.6511, 0.6388, 0.4645, 0.6388, 0.4645, 0.6087, 0.6511, 0.6087, 0.2255, 0.9488, 0.2255, 0.9869, 0.1624, 0.9869, 0.1037, 0.9869, 0.04116, 0.9869, 0.04116, 0.9084, 0.1047, 0.9084, 0.1047, 0.94, 0.1118, 0.9485, 0.1545, 0.9485, 0.1616, 0.94, 0.1616, 0.9084, 0.2255, 0.9084, 0.7356, 0.3264, 0.7357, 0.3624, 0.6586, 0.3623, 0.6586, 0.3267, 0.2785, 0.6576, 0.264, 0.6342, 0.3066, 0.6349, 0.2881, 0.6556, 0.9324, 0.7714, 0.9324, 0.7239, 0.9676, 0.7239, 0.9676, 0.7714, 0.9324, 0.3484, 0.9324, 0.332, 0.9676, 0.332, 0.9676, 0.3484, 0.9324, 0.9034, 0.9324, 0.8831, 0.9676, 0.8831, 0.9676, 0.8899, 0.9676, 0.8966, 0.9676, 0.9034, 0.2804, 0.6733, 0.2785, 0.6576, 0.2881, 0.6556, 0.2899, 0.6715, 0.8324, 0.8559, 0.8324, 0.7945, 0.8324, 0.7327, 0.9109, 0.7327, 0.9109, 0.917, 0.8324, 0.917, 0.9324, 0.409, 0.9324, 0.3887, 0.9676, 0.3887, 0.9676, 0.409, 0.9324, 0.5415, 0.9324, 0.525, 0.9676, 0.525, 0.9676, 0.5415, 0.2657, 0.5604, 0.338, 0.5626, 0.3382, 0.6333, 0.3358, 0.6974, 0.3036, 0.6947, 0.3066, 0.6349, 0.264, 0.6342, 0.6186, 0.2201, 0.6489, 0.2202, 0.6489, 0.2474, 0.6489, 0.2996, 0.6489, 0.3268, 0.6186, 0.3269, 0.07814, 0.7191, 0.07812, 0.7213, 0.0365, 0.7209, 0.03813, 0.7187, 0.9324, 0.6889, 0.9324, 0.6753, 0.9676, 0.6753, 0.9676, 0.6889, 0.7071, 0.06505, 0.7071, 0.1173, 0.7071, 0.1696, 0.6615, 0.1696, 0.6615, 0.1173, 0.6615, 0.06505, 0.6615, 0.01278, 0.7071, 0.01278, 0.9115, 0.007447, 0.9926, 0.007447, 0.9926, 0.1378, 0.9115, 0.1378, 0.9115, 0.08511, 0.6586, 0.2996, 0.6586, 0.2474, 0.6586, 0.2203, 0.7356, 0.2206, 0.7356, 0.2474, 0.7356, 0.2996, 0.7356, 0.3264, 0.6586, 0.3267, 0.9324, 0.9912, 0.9324, 0.9712, 0.9676, 0.9712, 0.9676, 0.9912, 0.5817, 0.902, 0.572, 0.8923, 0.5817, 0.8609, 0.6594, 0.8609, 0.6594, 0.9322, 0.5817, 0.9322, 0.9324, 0.8545, 0.9324, 0.827, 0.9676, 0.827, 0.9676, 0.8545, 0.682, 0.387, 0.7276, 0.387, 0.7276, 0.4646, 0.7276, 0.5168, 0.6506, 0.5171, 0.6506, 0.4549, 0.6506, 0.3967, 0.6106, 0.5173, 0.6106, 0.4646, 0.6409, 0.4646, 0.6409, 0.5172, 0.9324, 0.7117, 0.9324, 0.6989, 0.9676, 0.6989, 0.9676, 0.7117, 0.9324, 0.5073, 0.9324, 0.4873, 0.9676, 0.4873, 0.9676, 0.5073, 0.2312, 0.8963, 0.1599, 0.8963, 0.1599, 0.8187, 0.1913, 0.809, 0.201, 0.8187, 0.2312, 0.8187, 0.879, 0.6687, 0.8888, 0.6616, 0.8888, 0.619, 0.879, 0.6119, 0.8486, 0.6119, 0.8486, 0.562, 0.92, 0.562, 0.92, 0.6143, 0.92, 0.6666, 0.92, 0.7188, 0.8486, 0.7188, 0.8486, 0.6687, 0.9324, 0.7957, 0.9324, 0.7828, 0.9676, 0.7828, 0.9676, 0.7957, 0.4417, 0.9825, 0.5025, 0.982, 0.5025, 0.9853, 0.4417, 0.9854, 0.1243, 0.7926, 0.1243, 0.8702, 0.07866, 0.8702, 0.04722, 0.8605, 0.04722, 0.8023, 0.04722, 0.7401, 0.1243, 0.7404, 0.6799, 0.6225, 0.6799, 0.5414, 0.8367, 0.5414, 0.8367, 0.6225, 0.9324, 0.5714, 0.9324, 0.5578, 0.9676, 0.5578, 0.9676, 0.5714, 0.6833, 0.9777, 0.6833, 0.9491, 0.7373, 0.9491, 0.7373, 0.9777, 0.6833, 0.8446, 0.7373, 0.8446, 0.7373, 0.8732, 0.6833, 0.8732, 0.7373, 0.8968, 0.7373, 0.9254, 0.6833, 0.9254, 0.6833, 0.8968, 0.08176, 0.7155, 0.03633, 0.7151, 0.01176, 0.6891, 0.01167, 0.6697, 0.01166, 0.6172, 0.01182, 0.5978, 0.03642, 0.5719, 0.08191, 0.5715, 0.1532, 0.5714, 0.1532, 0.6173, 0.1531, 0.6699, 0.153, 0.7158, 0.6523, 0.2962, 0.6523, 0.2507, 0.6552, 0.2507, 0.6552, 0.2962, 0.04092, 0.7912, 0.04092, 0.7434, 0.04383, 0.7434, 0.04383, 0.7941, 0.1252, 0.1996, 0.1252, 0.2916, 0.4088, 0.2916, 0.4088, 0.3684, 0.06109, 0.3684, 0.06109, 0.1996, 0.008096, 0.6136, 0.005898, 0.6135, 0.006331, 0.5977, 0.008406, 0.5994, 0.6523, 0.3234, 0.6523, 0.303, 0.6552, 0.303, 0.6552, 0.3234, 0.6523, 0.244, 0.6523, 0.2236, 0.6552, 0.2236, 0.6552, 0.244, 0.9324, 0.6264, 0.9324, 0.5905, 0.9676, 0.5905, 0.9676, 0.6264, 0.8376, 0.9547, 0.8376, 0.9519, 0.8985, 0.952, 0.8985, 0.9552, 0.9324, 0.9234, 0.9676, 0.9234, 0.9676, 0.9594, 0.9324, 0.9594, 0.6443, 0.5138, 0.6443, 0.466, 0.6472, 0.4631, 0.6472, 0.5138, 0.007307, 0.7926, 0.007307, 0.7399, 0.03753, 0.74, 0.03753, 0.7926, 0.7635, 0.9901, 0.7635, 0.9585, 0.8332, 0.9591, 0.9029, 0.9597, 0.9029, 0.99, 0.3568, 0.6388, 0.3568, 0.5617, 0.3568, 0.4847, 0.4353, 0.4847, 0.4353, 0.7159, 0.3568, 0.7159, 0.264, 0.7656, 0.2636, 0.6907, 0.3036, 0.6947, 0.3032, 0.7655, 0.3036, 0.6947, 0.2899, 0.6715, 0.2881, 0.6556, 0.3066, 0.6349, 0.2899, 0.6715, 0.3036, 0.6947, 0.2636, 0.6907, 0.2804, 0.6733, 0.3676, 0.9471, 0.507, 0.9472, 0.5069, 0.9776, 0.4372, 0.9782, 0.3675, 0.9788, 0.9324, 0.4753, 0.9324, 0.4484, 0.9676, 0.4484, 0.9676, 0.4753, 0.8495, 0.4118, 0.8495, 0.527, 0.8193, 0.527, 0.8193, 0.2194, 0.8495, 0.2194, 0.8495, 0.3156, 0.9676, 0.6359, 0.9676, 0.6628, 0.9324, 0.6628, 0.9324, 0.6359, 0.3466, 0.7929, 0.3466, 0.9853, 0.2689, 0.9853, 0.2689, 0.7929, 0.5122, 0.7435, 0.8198, 0.7435, 0.8198, 0.8211, 0.5122, 0.8211, 0.1379, 0.4372, 0.2081, 0.4504, 0.2074, 0.4543, 0.1373, 0.4415, 0.04525, 0.3874, 0.2466, 0.4241, 0.2122, 0.4476, 0.1346, 0.4326, 0.0408, 0.4202, 0.1327, 0.445, 0.2103, 0.4586, 0.2149, 0.4932, 0.1313, 0.5011, 0.1357, 0.5047, 0.2114, 0.4973, 0.2118, 0.5015, 0.1362, 0.5094, 0.03392, 0.5198, 0.1322, 0.5142, 0.2159, 0.505, 0.2466, 0.5312, 0.03605, 0.5543, 0.912, 0.45, 0.912, 0.3627, 0.9169, 0.3627, 0.9169, 0.45, 0.8774, 0.5507, 0.8774, 0.243, 0.9076, 0.243, 0.9076, 0.3582, 0.9076, 0.4544, 0.9076, 0.5507, 0.9324, 0.3769, 0.9324, 0.3601, 0.9676, 0.3601, 0.9676, 0.3769, 0.8588, 0.32, 0.8588, 0.4074, 0.8539, 0.4074, 0.8539, 0.32, 0.1934, 0.6314, 0.1911, 0.6314, 0.1911, 0.5648, 0.1934, 0.5663, 0.365, 0.8667, 0.3673, 0.8667, 0.3673, 0.9173, 0.365, 0.9157, 0.2219, 0.6323, 0.2197, 0.6323, 0.2197, 0.5657, 0.2219, 0.5672, 0.01771, 0.8632, 0.01548, 0.8635, 0.01548, 0.8114, 0.01771, 0.813, 0.1934, 0.7806, 0.1911, 0.7822, 0.1911, 0.7156, 0.1934, 0.7156, 0.1934, 0.7084, 0.1911, 0.7084, 0.1911, 0.6385, 0.1934, 0.6385, 0.2219, 0.7815, 0.2197, 0.7831, 0.2197, 0.7165, 0.2219, 0.7165, 0.2219, 0.7093, 0.2197, 0.7093, 0.2197, 0.6394, 0.2219, 0.6394, 0.365, 0.7484, 0.3673, 0.7468, 0.3673, 0.7981, 0.365, 0.7981, 0.365, 0.8052, 0.3673, 0.8052, 0.3673, 0.8595, 0.365, 0.8595, 0.01771, 0.9804, 0.01548, 0.982, 0.01548, 0.9305, 0.01771, 0.9308, 0.01771, 0.9236, 0.01548, 0.9233, 0.01548, 0.8708, 0.01771, 0.8704, 0.008351, 0.6875, 0.006268, 0.6891, 0.005886, 0.6733, 0.008085, 0.6733, 0.03823, 0.5682, 0.03661, 0.566, 0.07828, 0.5658, 0.0783, 0.568, 0.08549, 0.5679, 0.08549, 0.5657, 0.1529, 0.5656, 0.1514, 0.5678, 0.1511, 0.7194, 0.1527, 0.7216, 0.08532, 0.7214, 0.08533, 0.7191, 0.1567, 0.6735, 0.159, 0.6735, 0.1589, 0.7156, 0.1566, 0.714, 0.008056, 0.6661, 0.005832, 0.6661, 0.005822, 0.6207, 0.00805, 0.6208, 0.1568, 0.5733, 0.1591, 0.5717, 0.1591, 0.6137, 0.1568, 0.6137, 0.1568, 0.6209, 0.1591, 0.6209, 0.159, 0.6663, 0.1568, 0.6663, 0.8588, 0.2238, 0.8588, 0.3112, 0.8539, 0.3112, 0.8539, 0.2238, 0.9676, 0.8545, 0.9676, 0.8637, 0.9324, 0.8636, 0.9324, 0.8545, 0.9324, 0.827, 0.9324, 0.8179, 0.9676, 0.8179, 0.9676, 0.827, 0.6489, 0.3268, 0.6489, 0.3623, 0.6187, 0.3623, 0.6186, 0.3269, 0.6523, 0.2168, 0.6523, 0.1881, 0.6552, 0.1881, 0.6552, 0.2168, 0.6586, 0.1847, 0.7357, 0.1845, 0.7356, 0.2206, 0.6586, 0.2203, 0.6552, 0.3301, 0.6552, 0.3589, 0.6523, 0.3589, 0.6523, 0.3302, 0.6186, 0.2201, 0.6187, 0.1847, 0.6489, 0.1847, 0.6489, 0.2202, 0.01149, 0.6939, 0.03116, 0.7149, 0.02787, 0.7179, 0.008194, 0.6968, 0.03131, 0.572, 0.01155, 0.593, 0.008292, 0.5901, 0.02805, 0.569, 0.5599, 0.8552, 0.5599, 0.9362, 0.5246, 0.9362, 0.5246, 0.8552, 0.264, 0.6342, 0.2785, 0.6576, 0.2804, 0.6733, 0.2636, 0.6907, 0.3067, 0.7595, 0.3032, 0.7655, 0.3036, 0.6947, 0.3068, 0.7007, 0.3328, 0.7019, 0.3358, 0.6974, 0.332, 0.7525, 0.3297, 0.7477, 0.3348, 0.7596, 0.3382, 0.7656, 0.3032, 0.7655, 0.3067, 0.7595, 0.3068, 0.7007, 0.3036, 0.6947, 0.3358, 0.6974, 0.3328, 0.7019, 0.8061, 0.2239, 0.8061, 0.3201, 0.7479, 0.3201, 0.7479, 0.2239, 0.912, 0.5462, 0.912, 0.4589, 0.9169, 0.4589, 0.9169, 0.5462, 0.9676, 0.4199, 0.9676, 0.4367, 0.9324, 0.4367, 0.9324, 0.4199, 0.7983, 0.4065, 0.8061, 0.4163, 0.7479, 0.4163, 0.7571, 0.4065, 0.7983, 0.3297, 0.8061, 0.3201, 0.8061, 0.4163, 0.7983, 0.4065, 0.7571, 0.4065, 0.7479, 0.4163, 0.7479, 0.3201, 0.7571, 0.3297, 0.7571, 0.3297, 0.7479, 0.3201, 0.8061, 0.3201, 0.7983, 0.3297, 0.5567, 0.4423, 0.4899, 0.3675, 0.4977, 0.1011, 0.5705, 0.1087, 0.5497, 0.3558, 0.5874, 0.4187, 0.8747, 0.00778, 0.8997, 0.03278, 0.8997, 0.1631, 0.7429, 0.1631, 0.7429, 0.03278, 0.7679, 0.00778, 0.5874, 0.4187, 0.5497, 0.3558, 0.5746, 0.3508, 0.6038, 0.4098, 0.4899, 0.3675, 0.4701, 0.3747, 0.4684, 0.07183, 0.4867, 0.0675, 0.5002, 0.09755, 0.4977, 0.1011, 0.4437, 0.2916, 0.4437, 0.3684, 0.4088, 0.3684, 0.4088, 0.2916, 0.5002, 0.09755, 0.5686, 0.1052, 0.5705, 0.1087, 0.4977, 0.1011, 0.5686, 0.1052, 0.5862, 0.07744, 0.6038, 0.0839, 0.5746, 0.3508, 0.5497, 0.3558, 0.5705, 0.1087, 0.8588, 0.4162, 0.8588, 0.5226, 0.8539, 0.5226, 0.8539, 0.4162, 0.8061, 0.4163, 0.8061, 0.5315, 0.7479, 0.5315, 0.7479, 0.4163, 0.912, 0.3538, 0.912, 0.2474, 0.9169, 0.2474, 0.9169, 0.3538, 0.3978, 0.8258, 0.3978, 0.7926, 0.3978, 0.7624, 0.4075, 0.7527, 0.4657, 0.7527, 0.4754, 0.7624, 0.4754, 0.7926, 0.4754, 0.8258, 0.2924, 0.5312, 0.2466, 0.5312, 0.2159, 0.505, 0.2149, 0.4932, 0.2103, 0.4586, 0.2122, 0.4476, 0.2466, 0.4241, 0.2924, 0.4241, 0.7679, 0.9541, 0.7679, 0.9518, 0.8288, 0.9519, 0.8288, 0.9546, 0.372, 0.9831, 0.4328, 0.9826, 0.4328, 0.9854, 0.372, 0.9855, 0.03802, 0.5098, 0.1273, 0.5055, 0.1276, 0.5102, 0.03828, 0.5149, 0.03907, 0.4339, 0.1327, 0.445, 0.1313, 0.5011, 0.03318, 0.5054, 0.04464, 0.4251, 0.1299, 0.4361, 0.1293, 0.4405, 0.04402, 0.43, 0.4372, 0.9782, 0.4417, 0.9825, 0.4417, 0.9854, 0.4373, 0.9898, 0.4373, 0.9898, 0.4417, 0.9854, 0.5025, 0.9853, 0.507, 0.9897, 0.507, 0.9897, 0.5025, 0.9853, 0.5025, 0.982, 0.5069, 0.9776, 0.5069, 0.9776, 0.5025, 0.982, 0.4417, 0.9825, 0.4372, 0.9782, 0.8332, 0.9591, 0.8376, 0.9547, 0.8985, 0.9552, 0.9029, 0.9597, 0.9029, 0.9597, 0.8985, 0.9552, 0.8985, 0.952, 0.9029, 0.9476, 0.9029, 0.9476, 0.8985, 0.952, 0.8376, 0.9519, 0.8332, 0.9475, 0.8332, 0.9475, 0.8376, 0.9519, 0.8376, 0.9547, 0.8332, 0.9591, 0.1346, 0.4326, 0.1379, 0.4372, 0.1373, 0.4415, 0.1327, 0.445, 0.1327, 0.445, 0.1373, 0.4415, 0.2074, 0.4543, 0.2103, 0.4586, 0.2103, 0.4586, 0.2074, 0.4543, 0.2081, 0.4504, 0.2122, 0.4476, 0.2122, 0.4476, 0.2081, 0.4504, 0.1379, 0.4372, 0.1346, 0.4326, 0.1313, 0.5011, 0.1357, 0.5047, 0.1362, 0.5094, 0.1322, 0.5142, 0.1322, 0.5142, 0.1362, 0.5094, 0.2118, 0.5015, 0.2159, 0.505, 0.2159, 0.505, 0.2118, 0.5015, 0.2114, 0.4973, 0.2149, 0.4932, 0.2149, 0.4932, 0.2114, 0.4973, 0.1357, 0.5047, 0.1313, 0.5011, 0.9076, 0.4544, 0.912, 0.45, 0.9169, 0.45, 0.9213, 0.4544, 0.9213, 0.4544, 0.9169, 0.45, 0.9169, 0.3627, 0.9213, 0.3582, 0.9213, 0.3582, 0.9169, 0.3627, 0.912, 0.3627, 0.9076, 0.3582, 0.9076, 0.3582, 0.912, 0.3627, 0.912, 0.45, 0.9076, 0.4544, 0.8633, 0.3156, 0.8588, 0.32, 0.8539, 0.32, 0.8495, 0.3156, 0.8495, 0.3156, 0.8539, 0.32, 0.8539, 0.4074, 0.8495, 0.4118, 0.8495, 0.4118, 0.8539, 0.4074, 0.8588, 0.4074, 0.8633, 0.4118, 0.8633, 0.4118, 0.8588, 0.4074, 0.8588, 0.32, 0.8633, 0.3156, 0.8633, 0.2194, 0.8588, 0.2238, 0.8539, 0.2238, 0.8495, 0.2194, 0.8495, 0.2194, 0.8539, 0.2238, 0.8539, 0.3112, 0.8495, 0.3156, 0.8495, 0.3156, 0.8539, 0.3112, 0.8588, 0.3112, 0.8633, 0.3156, 0.8633, 0.3156, 0.8588, 0.3112, 0.8588, 0.2238, 0.8633, 0.2194, 0.9076, 0.5507, 0.912, 0.5462, 0.9169, 0.5462, 0.9213, 0.5507, 0.9213, 0.5507, 0.9169, 0.5462, 0.9169, 0.4589, 0.9213, 0.4544, 0.9213, 0.4544, 0.9169, 0.4589, 0.912, 0.4589, 0.9076, 0.4544, 0.9076, 0.4544, 0.912, 0.4589, 0.912, 0.5462, 0.9076, 0.5507, 0.8633, 0.4118, 0.8588, 0.4162, 0.8539, 0.4162, 0.8495, 0.4118, 0.8495, 0.4118, 0.8539, 0.4162, 0.8539, 0.5226, 0.8495, 0.527, 0.8495, 0.527, 0.8539, 0.5226, 0.8588, 0.5226, 0.8633, 0.527, 0.8633, 0.527, 0.8588, 0.5226, 0.8588, 0.4162, 0.8633, 0.4118, 0.9076, 0.3582, 0.912, 0.3538, 0.9169, 0.3538, 0.9213, 0.3582, 0.9213, 0.3582, 0.9169, 0.3538, 0.9169, 0.2474, 0.9213, 0.243, 0.9213, 0.243, 0.9169, 0.2474, 0.912, 0.2474, 0.9076, 0.243, 0.9076, 0.243, 0.912, 0.2474, 0.912, 0.3538, 0.9076, 0.3582, 0.7635, 0.9585, 0.7679, 0.9541, 0.8288, 0.9546, 0.8332, 0.9591, 0.8332, 0.9591, 0.8288, 0.9546, 0.8288, 0.9519, 0.8332, 0.9475, 0.8332, 0.9475, 0.8288, 0.9519, 0.7679, 0.9518, 0.7635, 0.9474, 0.7635, 0.9474, 0.7679, 0.9518, 0.7679, 0.9541, 0.7635, 0.9585, 0.3675, 0.9788, 0.372, 0.9831, 0.372, 0.9855, 0.3676, 0.9899, 0.3676, 0.9899, 0.372, 0.9855, 0.4328, 0.9854, 0.4373, 0.9898, 0.4373, 0.9898, 0.4328, 0.9854, 0.4328, 0.9826, 0.4372, 0.9782, 0.4372, 0.9782, 0.4328, 0.9826, 0.372, 0.9831, 0.3675, 0.9788, 0.03318, 0.5054, 0.03802, 0.5098, 0.03828, 0.5149, 0.03392, 0.5198, 0.03392, 0.5198, 0.03828, 0.5149, 0.1276, 0.5102, 0.1322, 0.5142, 0.1322, 0.5142, 0.1276, 0.5102, 0.1273, 0.5055, 0.1313, 0.5011, 0.1313, 0.5011, 0.1273, 0.5055, 0.03802, 0.5098, 0.03318, 0.5054, 0.0408, 0.4202, 0.04464, 0.4251, 0.04402, 0.43, 0.03907, 0.4339, 0.03907, 0.4339, 0.04402, 0.43, 0.1293, 0.4405, 0.1327, 0.445, 0.1327, 0.445, 0.1293, 0.4405, 0.1299, 0.4361, 0.1346, 0.4326, 0.1346, 0.4326, 0.1299, 0.4361, 0.04464, 0.4251, 0.0408, 0.4202, 0.08176, 0.7155, 0.07814, 0.7191, 0.03813, 0.7187, 0.03633, 0.7151, 0.03633, 0.7151, 0.03813, 0.7187, 0.0365, 0.7209, 0.02942, 0.7244, 0.02942, 0.7244, 0.0365, 0.7209, 0.07812, 0.7213, 0.0817, 0.7249, 0.0817, 0.7249, 0.07812, 0.7213, 0.07814, 0.7191, 0.08176, 0.7155, 0.01166, 0.6172, 0.008096, 0.6136, 0.008406, 0.5994, 0.01182, 0.5978, 0.01182, 0.5978, 0.008406, 0.5994, 0.006331, 0.5977, 0.003094, 0.5904, 0.003094, 0.5904, 0.006331, 0.5977, 0.005898, 0.6135, 0.002203, 0.6171, 0.002203, 0.6171, 0.005898, 0.6135, 0.008096, 0.6136, 0.01166, 0.6172, 0.01176, 0.6891, 0.008351, 0.6875, 0.008085, 0.6733, 0.01167, 0.6697, 0.01167, 0.6697, 0.008085, 0.6733, 0.005886, 0.6733, 0.002209, 0.6698, 0.002209, 0.6698, 0.005886, 0.6733, 0.006268, 0.6891, 0.003004, 0.6964, 0.003004, 0.6964, 0.006268, 0.6891, 0.008351, 0.6875, 0.01176, 0.6891, 0.03642, 0.5719, 0.03823, 0.5682, 0.0783, 0.568, 0.08191, 0.5715, 0.08191, 0.5715, 0.0783, 0.568, 0.07828, 0.5658, 0.08187, 0.5621, 0.08187, 0.5621, 0.07828, 0.5658, 0.03661, 0.566, 0.02952, 0.5625, 0.02952, 0.5625, 0.03661, 0.566, 0.03823, 0.5682, 0.03642, 0.5719, 0.08191, 0.5715, 0.08549, 0.5679, 0.1514, 0.5678, 0.1532, 0.5714, 0.1532, 0.5714, 0.1514, 0.5678, 0.1529, 0.5656, 0.1599, 0.562, 0.1599, 0.562, 0.1529, 0.5656, 0.08549, 0.5657, 0.08187, 0.5621, 0.08187, 0.5621, 0.08549, 0.5657, 0.08549, 0.5679, 0.08191, 0.5715, 0.153, 0.7158, 0.1511, 0.7194, 0.08533, 0.7191, 0.08176, 0.7155, 0.08176, 0.7155, 0.08533, 0.7191, 0.08532, 0.7214, 0.0817, 0.7249, 0.0817, 0.7249, 0.08532, 0.7214, 0.1527, 0.7216, 0.1596, 0.7253, 0.1596, 0.7253, 0.1527, 0.7216, 0.1511, 0.7194, 0.153, 0.7158, 0.1531, 0.6699, 0.1567, 0.6735, 0.1566, 0.714, 0.153, 0.7158, 0.153, 0.7158, 0.1566, 0.714, 0.1589, 0.7156, 0.1624, 0.7225, 0.1624, 0.7225, 0.1589, 0.7156, 0.159, 0.6735, 0.1626, 0.6699, 0.1626, 0.6699, 0.159, 0.6735, 0.1567, 0.6735, 0.1531, 0.6699, 0.01167, 0.6697, 0.008056, 0.6661, 0.00805, 0.6208, 0.01166, 0.6172, 0.01166, 0.6172, 0.00805, 0.6208, 0.005822, 0.6207, 0.002203, 0.6171, 0.002203, 0.6171, 0.005822, 0.6207, 0.005832, 0.6661, 0.002209, 0.6698, 0.002209, 0.6698, 0.005832, 0.6661, 0.008056, 0.6661, 0.01167, 0.6697, 0.1532, 0.5714, 0.1568, 0.5733, 0.1568, 0.6137, 0.1532, 0.6173, 0.1532, 0.6173, 0.1568, 0.6137, 0.1591, 0.6137, 0.1627, 0.6173, 0.1627, 0.6173, 0.1591, 0.6137, 0.1591, 0.5717, 0.1627, 0.5647, 0.1627, 0.5647, 0.1591, 0.5717, 0.1568, 0.5733, 0.1532, 0.5714, 0.1532, 0.6173, 0.1568, 0.6209, 0.1568, 0.6663, 0.1531, 0.6699, 0.1531, 0.6699, 0.1568, 0.6663, 0.159, 0.6663, 0.1626, 0.6699, 0.1626, 0.6699, 0.159, 0.6663, 0.1591, 0.6209, 0.1627, 0.6173, 0.1627, 0.6173, 0.1591, 0.6209, 0.1568, 0.6209, 0.1532, 0.6173, 0.01176, 0.6891, 0.01149, 0.6939, 0.008194, 0.6968, 0.003004, 0.6964, 0.003004, 0.6964, 0.008194, 0.6968, 0.02787, 0.7179, 0.02767, 0.723, 0.02767, 0.723, 0.02787, 0.7179, 0.03116, 0.7149, 0.03633, 0.7151, 0.03633, 0.7151, 0.03116, 0.7149, 0.01149, 0.6939, 0.01176, 0.6891, 0.03642, 0.5719, 0.03131, 0.572, 0.02805, 0.569, 0.02786, 0.564, 0.02786, 0.564, 0.02805, 0.569, 0.008292, 0.5901, 0.003094, 0.5904, 0.003094, 0.5904, 0.008292, 0.5901, 0.01155, 0.593, 0.01182, 0.5978, 0.01182, 0.5978, 0.01155, 0.593, 0.03131, 0.572, 0.03642, 0.5719, 0.1969, 0.6349, 0.1934, 0.6314, 0.1934, 0.5663, 0.1969, 0.5645, 0.1969, 0.5645, 0.1934, 0.5663, 0.1911, 0.5648, 0.1875, 0.5579, 0.1875, 0.5579, 0.1911, 0.5648, 0.1911, 0.6314, 0.1875, 0.6349, 0.1875, 0.6349, 0.1911, 0.6314, 0.1934, 0.6314, 0.1969, 0.6349, 0.3615, 0.8631, 0.365, 0.8667, 0.365, 0.9157, 0.3615, 0.9176, 0.3615, 0.9176, 0.365, 0.9157, 0.3673, 0.9173, 0.3708, 0.9242, 0.3708, 0.9242, 0.3673, 0.9173, 0.3673, 0.8667, 0.3708, 0.8631, 0.3708, 0.8631, 0.3673, 0.8667, 0.365, 0.8667, 0.3615, 0.8631, 0.2255, 0.6358, 0.2219, 0.6323, 0.2219, 0.5672, 0.2255, 0.5654, 0.2255, 0.5654, 0.2219, 0.5672, 0.2197, 0.5657, 0.2161, 0.5588, 0.2161, 0.5588, 0.2197, 0.5657, 0.2197, 0.6323, 0.2161, 0.6358, 0.2161, 0.6358, 0.2197, 0.6323, 0.2219, 0.6323, 0.2255, 0.6358, 0.02129, 0.8663, 0.01771, 0.8632, 0.01771, 0.813, 0.02129, 0.8112, 0.02129, 0.8112, 0.01771, 0.813, 0.01548, 0.8114, 0.01191, 0.8045, 0.01191, 0.8045, 0.01548, 0.8114, 0.01548, 0.8635, 0.01191, 0.8677, 0.01191, 0.8677, 0.01548, 0.8635, 0.01771, 0.8632, 0.02129, 0.8663, 0.1969, 0.7824, 0.1934, 0.7806, 0.1934, 0.7156, 0.1969, 0.712, 0.1969, 0.712, 0.1934, 0.7156, 0.1911, 0.7156, 0.1875, 0.712, 0.1875, 0.712, 0.1911, 0.7156, 0.1911, 0.7822, 0.1875, 0.7891, 0.1875, 0.7891, 0.1911, 0.7822, 0.1934, 0.7806, 0.1969, 0.7824, 0.1969, 0.712, 0.1934, 0.7084, 0.1934, 0.6385, 0.1969, 0.6349, 0.1969, 0.6349, 0.1934, 0.6385, 0.1911, 0.6385, 0.1875, 0.6349, 0.1875, 0.6349, 0.1911, 0.6385, 0.1911, 0.7084, 0.1875, 0.712, 0.1875, 0.712, 0.1911, 0.7084, 0.1934, 0.7084, 0.1969, 0.712, 0.2255, 0.7833, 0.2219, 0.7815, 0.2219, 0.7165, 0.2255, 0.7129, 0.2255, 0.7129, 0.2219, 0.7165, 0.2197, 0.7165, 0.2161, 0.7129, 0.2161, 0.7129, 0.2197, 0.7165, 0.2197, 0.7831, 0.2161, 0.79, 0.2161, 0.79, 0.2197, 0.7831, 0.2219, 0.7815, 0.2255, 0.7833, 0.2255, 0.7129, 0.2219, 0.7093, 0.2219, 0.6394, 0.2255, 0.6358, 0.2255, 0.6358, 0.2219, 0.6394, 0.2197, 0.6394, 0.2161, 0.6358, 0.2161, 0.6358, 0.2197, 0.6394, 0.2197, 0.7093, 0.2161, 0.7129, 0.2161, 0.7129, 0.2197, 0.7093, 0.2219, 0.7093, 0.2255, 0.7129, 0.3615, 0.7465, 0.365, 0.7484, 0.365, 0.7981, 0.3615, 0.8017, 0.3615, 0.8017, 0.365, 0.7981, 0.3673, 0.7981, 0.3708, 0.8017, 0.3708, 0.8017, 0.3673, 0.7981, 0.3673, 0.7468, 0.3708, 0.7399, 0.3708, 0.7399, 0.3673, 0.7468, 0.365, 0.7484, 0.3615, 0.7465, 0.3615, 0.8017, 0.365, 0.8052, 0.365, 0.8595, 0.3615, 0.8631, 0.3615, 0.8631, 0.365, 0.8595, 0.3673, 0.8595, 0.3708, 0.8631, 0.3708, 0.8631, 0.3673, 0.8595, 0.3673, 0.8052, 0.3708, 0.8017, 0.3708, 0.8017, 0.3673, 0.8052, 0.365, 0.8052, 0.3615, 0.8017, 0.02129, 0.9822, 0.01771, 0.9804, 0.01771, 0.9308, 0.02129, 0.9277, 0.02129, 0.9277, 0.01771, 0.9308, 0.01548, 0.9305, 0.01191, 0.9263, 0.01191, 0.9263, 0.01548, 0.9305, 0.01548, 0.982, 0.01191, 0.9889, 0.01191, 0.9889, 0.01548, 0.982, 0.01771, 0.9804, 0.02129, 0.9822, 0.02129, 0.9277, 0.01771, 0.9236, 0.01771, 0.8704, 0.02129, 0.8663, 0.02129, 0.8663, 0.01771, 0.8704, 0.01548, 0.8708, 0.01191, 0.8677, 0.01191, 0.8677, 0.01548, 0.8708, 0.01548, 0.9233, 0.01191, 0.9263, 0.01191, 0.9263, 0.01548, 0.9233, 0.01771, 0.9236, 0.02129, 0.9277, 0.6715, 0.9895, 0.6833, 0.9777, 0.7373, 0.9777, 0.7492, 0.9895, 0.7492, 0.9895, 0.7373, 0.9777, 0.7373, 0.9491, 0.7492, 0.9373, 0.7492, 0.9373, 0.7373, 0.9491, 0.6833, 0.9491, 0.6715, 0.9373, 0.6715, 0.9373, 0.6833, 0.9491, 0.6833, 0.9777, 0.6715, 0.9895, 0.6715, 0.8327, 0.6833, 0.8446, 0.6833, 0.8732, 0.6715, 0.885, 0.6715, 0.885, 0.6833, 0.8732, 0.7373, 0.8732, 0.7492, 0.885, 0.7492, 0.885, 0.7373, 0.8732, 0.7373, 0.8446, 0.7492, 0.8327, 0.7492, 0.8327, 0.7373, 0.8446, 0.6833, 0.8446, 0.6715, 0.8327, 0.7492, 0.885, 0.7373, 0.8968, 0.6833, 0.8968, 0.6715, 0.885, 0.6715, 0.885, 0.6833, 0.8968, 0.6833, 0.9254, 0.6715, 0.9373, 0.6715, 0.9373, 0.6833, 0.9254, 0.7373, 0.9254, 0.7492, 0.9373, 0.7492, 0.9373, 0.7373, 0.9254, 0.7373, 0.8968, 0.7492, 0.885, 0.6511, 0.6388, 0.6668, 0.6545, 0.4488, 0.6545, 0.4645, 0.6388, 0.4645, 0.6087, 0.4488, 0.593, 0.6668, 0.593, 0.6511, 0.6087, 0.6511, 0.6087, 0.6668, 0.593, 0.6668, 0.6545, 0.6511, 0.6388, 0.4645, 0.6388, 0.4488, 0.6545, 0.4488, 0.593, 0.4645, 0.6087, 0.4645, 0.6701, 0.4488, 0.6545, 0.6668, 0.6545, 0.6511, 0.6701, 0.6511, 0.6701, 0.6668, 0.6545, 0.6668, 0.709, 0.6511, 0.6933, 0.5963, 0.709, 0.5193, 0.709, 0.4488, 0.709, 0.4645, 0.6933, 0.6511, 0.6933, 0.6668, 0.709, 0.4645, 0.6933, 0.4488, 0.709, 0.4488, 0.6545, 0.4645, 0.6701, 0.6511, 0.5774, 0.6668, 0.593, 0.4488, 0.593, 0.4645, 0.5774, 0.5193, 0.5379, 0.5963, 0.5379, 0.6668, 0.5379, 0.6511, 0.5536, 0.4645, 0.5536, 0.4488, 0.5379, 0.4645, 0.5774, 0.4488, 0.593, 0.4488, 0.5379, 0.4645, 0.5536, 0.6511, 0.5536, 0.6668, 0.5379, 0.6668, 0.593, 0.6511, 0.5774, 0.6489, 0.2996, 0.6523, 0.2962, 0.6552, 0.2962, 0.6586, 0.2996, 0.6586, 0.2996, 0.6552, 0.2962, 0.6552, 0.2507, 0.6586, 0.2474, 0.6586, 0.2474, 0.6552, 0.2507, 0.6523, 0.2507, 0.6489, 0.2474, 0.6489, 0.2474, 0.6523, 0.2507, 0.6523, 0.2962, 0.6489, 0.2996, 0.03753, 0.7926, 0.04092, 0.7912, 0.04383, 0.7941, 0.04722, 0.8023, 0.04722, 0.8023, 0.04383, 0.7941, 0.04383, 0.7434, 0.04722, 0.7401, 0.04722, 0.7401, 0.04383, 0.7434, 0.04092, 0.7434, 0.03753, 0.74, 0.03753, 0.74, 0.04092, 0.7434, 0.04092, 0.7912, 0.03753, 0.7926, 0.6489, 0.3268, 0.6523, 0.3234, 0.6552, 0.3234, 0.6586, 0.3267, 0.6586, 0.3267, 0.6552, 0.3234, 0.6552, 0.303, 0.6586, 0.2996, 0.6586, 0.2996, 0.6552, 0.303, 0.6523, 0.303, 0.6489, 0.2996, 0.6489, 0.2996, 0.6523, 0.303, 0.6523, 0.3234, 0.6489, 0.3268, 0.6489, 0.2474, 0.6523, 0.244, 0.6552, 0.244, 0.6586, 0.2474, 0.6586, 0.2474, 0.6552, 0.244, 0.6552, 0.2236, 0.6586, 0.2203, 0.6586, 0.2203, 0.6552, 0.2236, 0.6523, 0.2236, 0.6489, 0.2202, 0.6489, 0.2202, 0.6523, 0.2236, 0.6523, 0.244, 0.6489, 0.2474, 0.6409, 0.5172, 0.6443, 0.5138, 0.6472, 0.5138, 0.6506, 0.5171, 0.6506, 0.5171, 0.6472, 0.5138, 0.6472, 0.4631, 0.6506, 0.4549, 0.6506, 0.4549, 0.6472, 0.4631, 0.6443, 0.466, 0.6409, 0.4646, 0.6409, 0.4646, 0.6443, 0.466, 0.6443, 0.5138, 0.6409, 0.5172, 0.6489, 0.2202, 0.6523, 0.2168, 0.6552, 0.2168, 0.6586, 0.2203, 0.6586, 0.2203, 0.6552, 0.2168, 0.6552, 0.1881, 0.6586, 0.1847, 0.6586, 0.1847, 0.6552, 0.1881, 0.6523, 0.1881, 0.6489, 0.1847, 0.6489, 0.1847, 0.6523, 0.1881, 0.6523, 0.2168, 0.6489, 0.2202, 0.6586, 0.3267, 0.6552, 0.3301, 0.6523, 0.3302, 0.6489, 0.3268, 0.6489, 0.3268, 0.6523, 0.3302, 0.6523, 0.3589, 0.6489, 0.3623, 0.6489, 0.3623, 0.6523, 0.3589, 0.6552, 0.3589, 0.6586, 0.3623, 0.6586, 0.3623, 0.6552, 0.3589, 0.6552, 0.3301, 0.6586, 0.3267, 0.4178, 0.8552, 0.4178, 0.9362, 0.3824, 0.9362, 0.3824, 0.8552, 0.5246, 0.9362, 0.4178, 0.9362, 0.4178, 0.8552, 0.5246, 0.8552, 0.5421, 0.4554, 0.4701, 0.3747, 0.4899, 0.3675, 0.5567, 0.4423, 0.7039, 0.7176, 0.7039, 0.6365, 0.7816, 0.6365, 0.8342, 0.6365, 0.8342, 0.7176, 0.5196, 0.9462, 0.5893, 0.9462, 0.659, 0.9462, 0.659, 0.9888, 0.5893, 0.9888, 0.5196, 0.9888, 0.2196, 0.07073, 0.2196, 0.007154, 0.4508, 0.007154, 0.4508, 0.1915, 0.2196, 0.1915, 0.2196, 0.1276, 0.08023, 0.1276, 0.08023, 0.1777, 0.002566, 0.1777, 0.002566, 0.02092, 0.08023, 0.02092, 0.08023, 0.07073])
me_cube_001.materials.append(mat_metal)
me_cube_001.materials.append(mat_brushed_metal)
me_cube_001.materials.append(mat_linoleum)
me_cube_001.materials.append(mat_glow)
me_cube_001.materials.append(mat_white_warning_light)
me_cube_001.materials.append(mat_red_warning_light)
me_cube_001.use_remesh_fix_poles = True
me_cube_001.use_remesh_preserve_attributes = False
me_cube_001.update()
me_cube_002 = bpy.data.meshes.new('Cube.002')
me_cube_002.from_pydata([(-10.0, -54.43, 0.0), (10.0, -54.43, 0.0), (-6.811, -74.24, 0.0), (-10.0, -71.05, 0.0), (10.0, -71.05, 0.0), (6.811, -74.24, 0.0)], [], [(5, 4, 3, 2), (4, 1, 0, 3)])
me_cube_002.polygons.foreach_set('material_index', [6, 6])
_uv = me_cube_002.uv_layers.new(name='UVMap')
_uv.uv.foreach_set('vector', [0.1595, 0.9952, 9.954e-05, 0.8358, 0.9999, 0.8358, 0.8405, 0.9952, 9.954e-05, 0.8358, 9.954e-05, 0.00475, 0.9999, 0.00475, 0.9999, 0.8358])
me_cube_002.materials.append(mat_metal)
me_cube_002.materials.append(mat_brushed_metal)
me_cube_002.materials.append(mat_linoleum)
me_cube_002.materials.append(mat_glow)
me_cube_002.materials.append(mat_white_warning_light)
me_cube_002.materials.append(mat_red_warning_light)
me_cube_002.materials.append(mat_grate2)
me_cube_002.use_remesh_fix_poles = True
me_cube_002.use_remesh_preserve_attributes = False
me_cube_002.update()
me_cube_003 = bpy.data.meshes.new('Cube.003')
me_cube_003.from_pydata([(-3.606, -25.74, 0.0), (3.646, -25.74, 0.0), (2.74, -25.74, 9.354), (3.646, -30.31, 0.0), (-2.699, -25.74, 9.354), (-3.606, -30.31, 0.0), (3.646, -25.74, 8.264), (-3.606, -25.74, 8.264), (2.74, -30.31, 9.354), (-2.699, -30.31, 9.354), (3.646, -30.31, 8.264), (-3.606, -30.31, 8.264), (3.13, -30.31, 7.938), (3.13, -30.31, 0.0), (3.13, -25.74, 7.938), (3.13, -25.74, 0.0), (-3.089, -25.74, 7.938), (-3.089, -25.74, 0.0), (2.353, -25.74, 8.878), (-2.312, -25.74, 8.878), (-3.089, -30.31, 7.938), (-3.089, -30.31, 0.0), (2.353, -30.31, 8.878), (-2.312, -30.31, 8.878), (9.0, -64.33, -4.768e-07), (9.0, -54.43, -4.768e-07), (9.0, -55.65, 9.305), (13.57, -54.43, -4.768e-07), (9.0, -63.12, 9.305), (13.57, -64.33, -4.768e-07), (9.0, -54.43, 8.11), (9.0, -64.33, 8.11), (13.57, -55.65, 9.305), (13.57, -63.12, 9.305), (13.57, -54.43, 8.11), (13.57, -64.33, 8.11), (13.57, -54.94, 7.784), (13.57, -54.94, -4.768e-07), (9.0, -54.94, 7.784), (9.0, -54.94, -4.768e-07), (9.0, -63.82, 7.784), (9.0, -63.82, -4.768e-07), (9.0, -55.91, 8.829), (9.0, -62.85, 8.829), (13.57, -63.82, 7.784), (13.57, -63.82, -4.768e-07), (13.57, -55.91, 8.829), (13.57, -62.85, 8.829), (-13.48, -64.33, -4.768e-07), (-13.48, -54.43, -4.768e-07), (-13.48, -55.65, 9.305), (-8.901, -54.43, -4.768e-07), (-13.48, -63.12, 9.305), (-8.901, -64.33, -4.768e-07), (-13.48, -54.43, 8.11), (-13.48, -64.33, 8.11), (-8.901, -55.65, 9.305), (-8.901, -63.12, 9.305), (-8.901, -54.43, 8.11), (-8.901, -64.33, 8.11), (-8.901, -54.94, 7.784), (-8.901, -54.94, -4.768e-07), (-13.48, -54.94, 7.784), (-13.48, -54.94, -4.768e-07), (-13.48, -63.82, 7.784), (-13.48, -63.82, -4.768e-07), (-13.48, -55.91, 8.829), (-13.48, -62.85, 8.829), (-8.901, -63.82, 7.784), (-8.901, -63.82, -4.768e-07), (-8.901, -55.91, 8.829), (-8.901, -62.85, 8.829)], [], [(2, 8, 10, 6), (7, 0, 5, 11), (18, 14, 12, 22), (4, 7, 11, 9), (2, 4, 9, 8), (6, 10, 3, 1), (16, 20, 21, 17), (19, 23, 20, 16), (18, 22, 23, 19), (14, 15, 13, 12), (9, 23, 22, 8), (1, 3, 13, 15), (2, 6, 14, 18), (6, 1, 15, 14), (10, 8, 22, 12), (4, 19, 16, 7), (0, 17, 21, 5), (7, 16, 17, 0), (11, 20, 23, 9), (3, 10, 12, 13), (5, 21, 20, 11), (2, 18, 19, 4), (26, 32, 34, 30), (31, 24, 29, 35), (42, 38, 36, 46), (28, 31, 35, 33), (26, 28, 33, 32), (30, 34, 27, 25), (40, 44, 45, 41), (43, 47, 44, 40), (42, 46, 47, 43), (38, 39, 37, 36), (33, 47, 46, 32), (25, 27, 37, 39), (26, 30, 38, 42), (30, 25, 39, 38), (34, 32, 46, 36), (28, 43, 40, 31), (24, 41, 45, 29), (31, 40, 41, 24), (35, 44, 47, 33), (27, 34, 36, 37), (29, 45, 44, 35), (26, 42, 43, 28), (50, 56, 58, 54), (55, 48, 53, 59), (66, 62, 60, 70), (52, 55, 59, 57), (50, 52, 57, 56), (54, 58, 51, 49), (64, 68, 69, 65), (67, 71, 68, 64), (66, 70, 71, 67), (62, 63, 61, 60), (57, 71, 70, 56), (49, 51, 61, 63), (50, 54, 62, 66), (54, 49, 63, 62), (58, 56, 70, 60), (52, 67, 64, 55), (48, 65, 69, 53), (55, 64, 65, 48), (59, 68, 71, 57), (51, 58, 60, 61), (53, 69, 68, 59), (50, 66, 67, 52)])
me_cube_003.polygons.foreach_set('material_index', [6, 6, 6, 6, 6, 6, 6, 6, 6, 6, 6, 6, 6, 6, 6, 6, 6, 6, 6, 6, 6, 6, 6, 6, 6, 6, 6, 6, 6, 6, 6, 6, 6, 6, 6, 6, 6, 6, 6, 6, 6, 6, 6, 6, 6, 6, 6, 6, 6, 6, 6, 6, 6, 6, 6, 6, 6, 6, 6, 6, 6, 6, 6, 6, 6, 6])
_uv = me_cube_003.uv_layers.new(name='UVMap')
_uv.uv.foreach_set('vector', [0.0, 0.0, 0.0, 0.0, 0.0, 0.0, 0.0, 0.0, 0.0, 0.0, 0.0, 0.0, 0.0, 0.0, 0.0, 0.0, 0.0, 0.0, 0.0, 0.0, 0.0, 0.0, 0.0, 0.0, 0.0, 0.0, 0.0, 0.0, 0.0, 0.0, 0.0, 0.0, 0.0, 0.0, 0.0, 0.0, 0.0, 0.0, 0.0, 0.0, 0.0, 0.0, 0.0, 0.0, 0.0, 0.0, 0.0, 0.0, 0.0, 0.0, 0.0, 0.0, 0.0, 0.0, 0.0, 0.0, 0.0, 0.0, 0.0, 0.0, 0.0, 0.0, 0.0, 0.0, 0.0, 0.0, 0.0, 0.0, 0.0, 0.0, 0.0, 0.0, 0.0, 0.0, 0.0, 0.0, 0.0, 0.0, 0.0, 0.0, 0.0, 0.0, 0.0, 0.0, 0.0, 0.0, 0.0, 0.0, 0.0, 0.0, 0.0, 0.0, 0.0, 0.0, 0.0, 0.0, 0.0, 0.0, 0.0, 0.0, 0.0, 0.0, 0.0, 0.0, 0.0, 0.0, 0.0, 0.0, 0.0, 0.0, 0.0, 0.0, 0.0, 0.0, 0.0, 0.0, 0.0, 0.0, 0.0, 0.0, 0.0, 0.0, 0.0, 0.0, 0.0, 0.0, 0.0, 0.0, 0.0, 0.0, 0.0, 0.0, 0.0, 0.0, 0.0, 0.0, 0.0, 0.0, 0.0, 0.0, 0.0, 0.0, 0.0, 0.0, 0.0, 0.0, 0.0, 0.0, 0.0, 0.0, 0.0, 0.0, 0.0, 0.0, 0.0, 0.0, 0.0, 0.0, 0.0, 0.0, 0.0, 0.0, 0.0, 0.0, 0.0, 0.0, 0.0, 0.0, 0.0, 0.0, 0.0, 0.0, 0.0, 0.0, 0.0, 0.0, 0.0, 0.0, 0.0, 0.0, 0.0, 0.0, 0.0, 0.0, 0.0, 0.0, 0.0, 0.0, 0.0, 0.0, 0.0, 0.0, 0.0, 0.0, 0.0, 0.0, 0.0, 0.0, 0.0, 0.0, 0.0, 0.0, 0.0, 0.0, 0.0, 0.0, 0.0, 0.0, 0.0, 0.0, 0.0, 0.0, 0.0, 0.0, 0.0, 0.0, 0.0, 0.0, 0.0, 0.0, 0.0, 0.0, 0.0, 0.0, 0.0, 0.0, 0.0, 0.0, 0.0, 0.0, 0.0, 0.0, 0.0, 0.0, 0.0, 0.0, 0.0, 0.0, 0.0, 0.0, 0.0, 0.0, 0.0, 0.0, 0.0, 0.0, 0.0, 0.0, 0.0, 0.0, 0.0, 0.0, 0.0, 0.0, 0.0, 0.0, 0.0, 0.0, 0.0, 0.0, 0.0, 0.0, 0.0, 0.0, 0.0, 0.0, 0.0, 0.0, 0.0, 0.0, 0.0, 0.0, 0.0, 0.0, 0.0, 0.0, 0.0, 0.0, 0.0, 0.0, 0.0, 0.0, 0.0, 0.0, 0.0, 0.0, 0.0, 0.0, 0.0, 0.0, 0.0, 0.0, 0.0, 0.0, 0.0, 0.0, 0.0, 0.0, 0.0, 0.0, 0.0, 0.0, 0.0, 0.0, 0.0, 0.0, 0.0, 0.0, 0.0, 0.0, 0.0, 0.0, 0.0, 0.0, 0.0, 0.0, 0.0, 0.0, 0.0, 0.0, 0.0, 0.0, 0.0, 0.0, 0.0, 0.0, 0.0, 0.0, 0.0, 0.0, 0.0, 0.0, 0.0, 0.0, 0.0, 0.0, 0.0, 0.0, 0.0, 0.0, 0.0, 0.0, 0.0, 0.0, 0.0, 0.0, 0.0, 0.0, 0.0, 0.0, 0.0, 0.0, 0.0, 0.0, 0.0, 0.0, 0.0, 0.0, 0.0, 0.0, 0.0, 0.0, 0.0, 0.0, 0.0, 0.0, 0.0, 0.0, 0.0, 0.0, 0.0, 0.0, 0.0, 0.0, 0.0, 0.0, 0.0, 0.0, 0.0, 0.0, 0.0, 0.0, 0.0, 0.0, 0.0, 0.0, 0.0, 0.0, 0.0, 0.0, 0.0, 0.0, 0.0, 0.0, 0.0, 0.0, 0.0, 0.0, 0.0, 0.0, 0.0, 0.0, 0.0, 0.0, 0.0, 0.0, 0.0, 0.0, 0.0, 0.0, 0.0, 0.0, 0.0, 0.0, 0.0, 0.0, 0.0, 0.0, 0.0, 0.0, 0.0, 0.0, 0.0, 0.0, 0.0, 0.0, 0.0, 0.0, 0.0, 0.0, 0.0, 0.0, 0.0, 0.0, 0.0, 0.0, 0.0, 0.0, 0.0, 0.0, 0.0, 0.0, 0.0, 0.0, 0.0, 0.0, 0.0, 0.0, 0.0, 0.0, 0.0, 0.0, 0.0, 0.0, 0.0, 0.0, 0.0, 0.0, 0.0, 0.0, 0.0, 0.0, 0.0, 0.0, 0.0, 0.0, 0.0, 0.0, 0.0, 0.0, 0.0, 0.0, 0.0, 0.0, 0.0, 0.0, 0.0, 0.0, 0.0, 0.0, 0.0, 0.0, 0.0, 0.0, 0.0, 0.0, 0.0, 0.0, 0.0, 0.0, 0.0, 0.0, 0.0, 0.0, 0.0, 0.0, 0.0, 0.0, 0.0, 0.0, 0.0, 0.0, 0.0, 0.0, 0.0, 0.0, 0.0, 0.0, 0.0, 0.0, 0.0, 0.0, 0.0, 0.0, 0.0, 0.0, 0.0, 0.0, 0.0, 0.0, 0.0, 0.0, 0.0, 0.0, 0.0, 0.0, 0.0, 0.0])
me_cube_003.materials.append(mat_metal)
me_cube_003.materials.append(mat_brushed_metal)
me_cube_003.materials.append(mat_linoleum)
me_cube_003.materials.append(mat_glow)
me_cube_003.materials.append(mat_white_warning_light)
me_cube_003.materials.append(mat_red_warning_light)
me_cube_003.materials.append(mat_burnished_metal)
me_cube_003.use_remesh_fix_poles = True
me_cube_003.use_remesh_preserve_attributes = False
me_cube_003.update()

# ---- objects
ob_frame = bpy.data.objects.new('Frame', me_cube_001)
ob_reactor_grate = bpy.data.objects.new('Reactor Grate', me_cube_002)
ob_door_frame = bpy.data.objects.new('Door Frame', me_cube_003)

# ---- transforms, parenting, visibility, modifiers, constraints
ob_frame.location = (0.0, 0.0, 0.0)
ob_reactor_grate.location = (0.0, 0.0, 0.0)
ob_door_frame.location = (0.0, 0.0, 0.0)

# ---- collection membership
col_collection.objects.link(ob_frame)
col_collection.objects.link(ob_reactor_grate)
col_collection.objects.link(ob_door_frame)

# ---- scene / render settings (as saved in the file)
scene.frame_start = 1; scene.frame_end = 250; scene.frame_set(47)
scene.render.engine = 'CYCLES'
scene.cycles.use_denoising = False
scene.cycles.samples = 128
scene.cycles.sampling_pattern = 'TABULATED_SOBOL'
scene.cycles.use_adaptive_sampling = False
scene.cycles.use_light_tree = False
scene.view_settings.view_transform = 'Filmic'
bpy.context.view_layer.update()

# ---- added for rendering (the .blend has no active camera): camera
cam_auto = bpy.data.cameras.new('AutoCamera')
cam_auto.lens = 50.0
cam_auto.sensor_width = 36.0
cam_auto.clip_end = 1912.24
ob_auto_camera = bpy.data.objects.new('AutoCamera', cam_auto)
scene.collection.objects.link(ob_auto_camera)
ob_auto_camera.location = (101.611, -166.496, 91.9987)
ob_auto_camera.rotation_euler = (1.09748, -7.21219e-08, 0.694738)
scene.camera = ob_auto_camera
bpy.context.view_layer.update()

